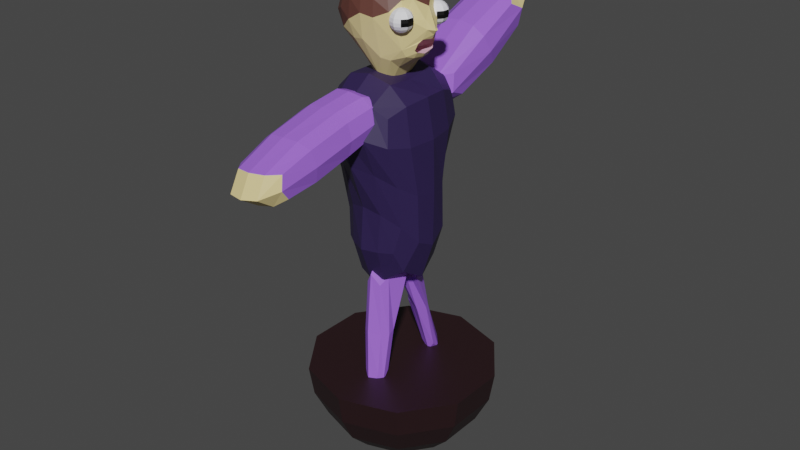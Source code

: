 # Source: Dummydummy.blend  (saved by Blender 3.2.14; exported with 4.5.12 LTS)
import bpy
from mathutils import Matrix  # noqa: F401  (used for matrix-valued properties, if any)

bpy.ops.wm.read_factory_settings(use_empty=True)
scene = bpy.context.scene
scene.name = 'Scene'

# ---- collections
col_collection = bpy.data.collections.new('Collection'); scene.collection.children.link(col_collection)

# ---- materials (node trees are filled in below, after node groups)
mat_material_006 = bpy.data.materials.new('Material.006')
mat_material_006.use_transparent_shadow = False
mat_material = bpy.data.materials.new('Material')
mat_material.alpha_threshold = 0.0
mat_material.use_transparent_shadow = False
mat_material.line_color = (0.0, 0.0, 0.0, 1.0)
mat_material_004 = bpy.data.materials.new('Material.004')
mat_material_004.use_transparent_shadow = False
mat_material_005 = bpy.data.materials.new('Material.005')
mat_material_005.use_transparent_shadow = False
mat_material_001 = bpy.data.materials.new('Material.001')
mat_material_001.use_transparent_shadow = False
mat_material_002 = bpy.data.materials.new('Material.002')
mat_material_002.use_transparent_shadow = False
mat_material_007 = bpy.data.materials.new('Material.007')
mat_material_007.use_transparent_shadow = False
mat_material_008 = bpy.data.materials.new('Material.008')
mat_material_008.use_transparent_shadow = False

# ---- material node trees
mat_material_006.use_nodes = True; mat_material_006.node_tree.nodes.clear()
_N = mat_material_006.node_tree.nodes; _L = mat_material_006.node_tree.links
n0 = _N.new('ShaderNodeBsdfPrincipled'); n0.name = 'Principled BSDF'; n0.location = (10, 300)
n0.distribution = 'GGX'
n0.subsurface_method = 'RANDOM_WALK_SKIN'
n0.inputs[0].default_value = (0.02751, 0.01563, 0.074, 1.0)
n0.inputs[3].default_value = 1.45
n0.inputs[27].default_value = (0.0, 0.0, 0.0, 1.0)
n0.inputs[28].default_value = 1.0
n1 = _N.new('ShaderNodeOutputMaterial'); n1.name = 'Material Output'; n1.location = (300, 300)
_L.new(n0.outputs[0], n1.inputs[0])
n1.is_active_output = True
mat_material.use_nodes = True; mat_material.node_tree.nodes.clear()
_N = mat_material.node_tree.nodes; _L = mat_material.node_tree.links
n0 = _N.new('ShaderNodeOutputMaterial'); n0.name = 'Material Output'; n0.location = (300, 300)
n1 = _N.new('ShaderNodeBsdfPrincipled'); n1.name = 'Principled BSDF'; n1.location = (10, 300)
n1.distribution = 'GGX'
n1.subsurface_method = 'RANDOM_WALK_SKIN'
n1.inputs[0].default_value = (0.3468, 0.1378, 0.8, 1.0)
n1.inputs[2].default_value = 0.4
n1.inputs[3].default_value = 1.45
n1.inputs[27].default_value = (0.0, 0.0, 0.0, 1.0)
n1.inputs[28].default_value = 1.0
_L.new(n1.outputs[0], n0.inputs[0])
n0.is_active_output = True
mat_material_004.use_nodes = True; mat_material_004.node_tree.nodes.clear()
_N = mat_material_004.node_tree.nodes; _L = mat_material_004.node_tree.links
n0 = _N.new('ShaderNodeBsdfPrincipled'); n0.name = 'Principled BSDF'; n0.location = (10, 300)
n0.distribution = 'GGX'
n0.subsurface_method = 'RANDOM_WALK_SKIN'
n0.inputs[0].default_value = (0.8, 0.6438, 0.2887, 1.0)
n0.inputs[3].default_value = 1.45
n0.inputs[27].default_value = (0.0, 0.0, 0.0, 1.0)
n0.inputs[28].default_value = 1.0
n1 = _N.new('ShaderNodeOutputMaterial'); n1.name = 'Material Output'; n1.location = (300, 300)
_L.new(n0.outputs[0], n1.inputs[0])
n1.is_active_output = True
mat_material_005.use_nodes = True; mat_material_005.node_tree.nodes.clear()
_N = mat_material_005.node_tree.nodes; _L = mat_material_005.node_tree.links
n0 = _N.new('ShaderNodeBsdfPrincipled'); n0.name = 'Principled BSDF'; n0.location = (10, 300)
n0.distribution = 'GGX'
n0.subsurface_method = 'RANDOM_WALK_SKIN'
n0.inputs[0].default_value = (0.02014, 0.006817, 0.008281, 1.0)
n0.inputs[3].default_value = 1.45
n0.inputs[27].default_value = (0.0, 0.0, 0.0, 1.0)
n0.inputs[28].default_value = 1.0
n1 = _N.new('ShaderNodeOutputMaterial'); n1.name = 'Material Output'; n1.location = (300, 300)
_L.new(n0.outputs[0], n1.inputs[0])
n1.is_active_output = True
mat_material_001.use_nodes = True; mat_material_001.node_tree.nodes.clear()
_N = mat_material_001.node_tree.nodes; _L = mat_material_001.node_tree.links
n0 = _N.new('ShaderNodeBsdfPrincipled'); n0.name = 'Principled BSDF'; n0.location = (10, 300)
n0.distribution = 'GGX'
n0.subsurface_method = 'RANDOM_WALK_SKIN'
n0.inputs[0].default_value = (0.9638, 0.9616, 1.0, 1.0)
n0.inputs[3].default_value = 1.45
n0.inputs[27].default_value = (0.0, 0.0, 0.0, 1.0)
n0.inputs[28].default_value = 1.0
n1 = _N.new('ShaderNodeOutputMaterial'); n1.name = 'Material Output'; n1.location = (300, 300)
_L.new(n0.outputs[0], n1.inputs[0])
n1.is_active_output = True
mat_material_002.use_nodes = True; mat_material_002.node_tree.nodes.clear()
_N = mat_material_002.node_tree.nodes; _L = mat_material_002.node_tree.links
n0 = _N.new('ShaderNodeBsdfPrincipled'); n0.name = 'Principled BSDF'; n0.location = (10, 300)
n0.distribution = 'GGX'
n0.subsurface_method = 'RANDOM_WALK_SKIN'
n0.inputs[0].default_value = (0.0, 0.0, 0.0, 1.0)
n0.inputs[3].default_value = 1.45
n0.inputs[27].default_value = (0.0, 0.0, 0.0, 1.0)
n0.inputs[28].default_value = 1.0
n1 = _N.new('ShaderNodeOutputMaterial'); n1.name = 'Material Output'; n1.location = (300, 300)
_L.new(n0.outputs[0], n1.inputs[0])
n1.is_active_output = True
mat_material_007.use_nodes = True; mat_material_007.node_tree.nodes.clear()
_N = mat_material_007.node_tree.nodes; _L = mat_material_007.node_tree.links
n0 = _N.new('ShaderNodeBsdfPrincipled'); n0.name = 'Principled BSDF'; n0.location = (10, 300)
n0.distribution = 'GGX'
n0.subsurface_method = 'RANDOM_WALK_SKIN'
n0.inputs[0].default_value = (0.8273, 0.489, 0.6106, 1.0)
n0.inputs[3].default_value = 1.45
n0.inputs[27].default_value = (0.0, 0.0, 0.0, 1.0)
n0.inputs[28].default_value = 1.0
n1 = _N.new('ShaderNodeOutputMaterial'); n1.name = 'Material Output'; n1.location = (300, 300)
_L.new(n0.outputs[0], n1.inputs[0])
n1.is_active_output = True
mat_material_008.use_nodes = True; mat_material_008.node_tree.nodes.clear()
_N = mat_material_008.node_tree.nodes; _L = mat_material_008.node_tree.links
n0 = _N.new('ShaderNodeBsdfPrincipled'); n0.name = 'Principled BSDF'; n0.location = (10, 300)
n0.distribution = 'GGX'
n0.subsurface_method = 'RANDOM_WALK_SKIN'
n0.inputs[0].default_value = (0.1255, 0.04651, 0.03453, 1.0)
n0.inputs[3].default_value = 1.45
n0.inputs[27].default_value = (0.0, 0.0, 0.0, 1.0)
n0.inputs[28].default_value = 1.0
n1 = _N.new('ShaderNodeOutputMaterial'); n1.name = 'Material Output'; n1.location = (300, 300)
_L.new(n0.outputs[0], n1.inputs[0])
n1.is_active_output = True

# ---- world
world_world = bpy.data.worlds.new('World'); scene.world = world_world
world_world.use_nodes = True; world_world.node_tree.nodes.clear()
_N = world_world.node_tree.nodes; _L = world_world.node_tree.links
n0 = _N.new('ShaderNodeOutputWorld'); n0.name = 'World Output'; n0.location = (300, 300)
n1 = _N.new('ShaderNodeBackground'); n1.name = 'Background'; n1.location = (10, 300)
n1.inputs[0].default_value = (0.05088, 0.05088, 0.05088, 1.0)
_L.new(n1.outputs[0], n0.inputs[0])
n0.is_active_output = True
world_world.color = (0.05088, 0.05088, 0.05088)
world_world.use_sun_shadow = False
world_world.sun_shadow_jitter_overblur = 0.0

# ---- meshes
me_cube = bpy.data.meshes.new('Cube')
me_cube.from_pydata([(-0.7688, 0.7382, 0.2941), (-0.917, 1.04, 3.093), (-0.7227, -0.6204, 0.2373), (-0.8783, -0.8916, 3.096), (0.3645, 0.6687, 0.2913), (0.4482, 0.9822, 3.077), (0.4336, -0.6987, 0.2346), (0.5312, -0.9462, 3.082), (0.5797, 0.5864, 3.219), (0.6732, 0.003914, 3.265), (0.6315, -0.5576, 3.222), (-0.8657, 0.7662, 0.8683), (-0.9159, 0.8577, 1.754), (-0.9447, 1.156, 2.564), (0.6035, -1.041, 2.56), (0.627, -0.8033, 1.714), (0.6034, -0.6589, 0.8215), (-0.7804, -0.5728, 0.8138), (-0.8344, -0.721, 1.702), (-0.8913, -0.9819, 2.562), (0.4772, 0.6932, 0.8736), (0.4869, 0.7911, 1.765), (0.4971, 1.078, 2.558), (-0.5107, -0.7723, 0.2301), (-0.1826, -0.9231, 0.2211), (0.1625, -0.8429, 0.23), (-0.7621, 0.5137, -0.1599), (-0.6903, 0.06391, -0.4472), (-0.7501, -0.4098, -0.1901), (0.5227, -0.4999, -0.2098), (0.6034, -0.02762, -0.4753), (0.5207, 0.4429, -0.1833), (0.08853, 0.803, 0.2899), (-0.2428, 0.9105, 0.2843), (-0.5622, 0.8479, 0.2889), (-1.03, -0.5006, 3.245), (-1.153, 0.05662, 3.296), (-1.051, 0.6457, 3.244), (-0.5307, 0.5974, -0.456), (-0.2193, 0.6286, -0.5469), (0.1202, 0.5502, -0.4667), (-0.3798, 0.02908, -0.7712), (0.2182, -0.009466, -0.652), (-0.5179, -0.5315, -0.4655), (-0.2134, -0.6159, -0.5509), (0.1229, -0.5969, -0.478), (-0.5167, -0.9968, 1.937), (-0.4637, -0.8232, 1.062), (-0.1217, -1.25, 2.087), (-0.09897, -0.9413, 1.168), (0.2918, -1.051, 1.945), (0.278, -0.8741, 1.071), (0.7831, -0.609, 2.486), (0.8146, -0.4363, 1.477), (0.7948, -0.3692, 0.4657), (0.8343, -0.009364, 2.481), (0.8648, -0.009658, 1.398), (0.8418, -0.000835, 0.2924), (0.7229, 0.5916, 2.486), (0.7543, 0.3782, 1.54), (0.7733, 0.3911, 0.5259), (0.233, 0.6332, 3.56), (-0.2327, 0.6816, 3.68), (-0.7033, 0.6626, 3.577), (0.2808, -0.02796, 3.519), (-0.2373, -0.01635, 3.646), (-0.7598, -0.002785, 3.54), (0.278, -0.5871, 3.561), (-0.1982, -0.6052, 3.681), (-0.6802, -0.5594, 3.577), (-1.144, 0.6903, 2.5), (-1.099, 0.4722, 1.536), (-1.007, 0.4685, 0.5349), (-1.237, 0.08731, 2.503), (-1.15, 0.08997, 1.403), (-0.9499, 0.106, 0.3137), (-1.111, -0.519, 2.498), (-1.055, -0.3373, 1.473), (-0.9712, -0.2664, 0.4751), (0.1551, 1.025, 1.918), (0.1116, 0.9332, 1.126), (-0.2355, 1.307, 2.034), (-0.2496, 1.111, 1.224), (-0.6102, 1.067, 1.919), (-0.5942, 0.9869, 1.119), (0.2564, -1.076, 3.266), (-0.1672, -1.132, 3.344), (-0.5986, -1.045, 3.274), (-0.5625, -1.311, 2.721), (-0.1405, -1.454, 2.793), (0.2795, -1.347, 2.72), (-0.6464, 1.168, 3.271), (-0.2318, 1.222, 3.34), (0.1773, 1.135, 3.261), (0.1672, 1.43, 2.711), (-0.2356, 1.545, 2.785), (-0.6358, 1.474, 2.716), (-0.07431, -0.3268, -0.6211)], [], [(0, 34, 38, 26), (34, 33, 39, 38), (33, 32, 40, 39), (32, 4, 31, 40), (40, 31, 30, 42), (42, 30, 29, 45), (45, 29, 6, 25), (44, 45, 25, 24), (43, 44, 24, 23), (28, 43, 23, 2), (27, 41, 43, 28), (26, 38, 41, 27), (88, 46, 48, 89), (46, 47, 49, 48), (89, 48, 50, 90), (48, 49, 51, 50), (3, 19, 88, 87), (19, 18, 46, 88), (18, 17, 47, 46), (17, 2, 23, 47), (47, 23, 24, 49), (49, 24, 25, 51), (51, 25, 6, 16), (50, 51, 16, 15), (90, 50, 15, 14), (85, 90, 14, 7), (52, 53, 56, 55), (53, 54, 57, 56), (55, 56, 59, 58), (56, 57, 60, 59), (7, 14, 52, 10), (14, 15, 53, 52), (15, 16, 54, 53), (16, 6, 29, 54), (54, 29, 30, 57), (57, 30, 31, 60), (60, 31, 4, 20), (59, 60, 20, 21), (58, 59, 21, 22), (8, 58, 22, 5), (9, 55, 58, 8), (10, 52, 55, 9), (61, 62, 65, 64), (62, 63, 66, 65), (64, 65, 68, 67), (65, 66, 69, 68), (5, 93, 61, 8), (93, 92, 62, 61), (92, 91, 63, 62), (91, 1, 37, 63), (63, 37, 36, 66), (66, 36, 35, 69), (69, 35, 3, 87), (68, 69, 87, 86), (67, 68, 86, 85), (10, 67, 85, 7), (9, 64, 67, 10), (8, 61, 64, 9), (70, 71, 74, 73), (71, 72, 75, 74), (73, 74, 77, 76), (74, 75, 78, 77), (1, 13, 70, 37), (13, 12, 71, 70), (12, 11, 72, 71), (11, 0, 26, 72), (72, 26, 27, 75), (75, 27, 28, 78), (78, 28, 2, 17), (77, 78, 17, 18), (76, 77, 18, 19), (35, 76, 19, 3), (36, 73, 76, 35), (37, 70, 73, 36), (94, 79, 81, 95), (79, 80, 82, 81), (95, 81, 83, 96), (81, 82, 84, 83), (5, 22, 94, 93), (22, 21, 79, 94), (21, 20, 80, 79), (20, 4, 32, 80), (80, 32, 33, 82), (82, 33, 34, 84), (84, 34, 0, 11), (83, 84, 11, 12), (96, 83, 12, 13), (91, 96, 13, 1), (39, 41, 38), (39, 42, 41), (40, 42, 39), (45, 97, 41, 42), (45, 44, 41, 97), (41, 44, 43)])
_uv = me_cube.uv_layers.new(name='UVMap')
_uv.uv.foreach_set('vector', [0.625, 0.5, 0.6875, 0.5, 0.6875, 0.5625, 0.625, 0.5625, 0.6875, 0.5, 0.75, 0.5, 0.75, 0.5625, 0.6875, 0.5625, 0.75, 0.5, 0.8125, 0.5, 0.8125, 0.5625, 0.75, 0.5625, 0.8125, 0.5, 0.875, 0.5, 0.875, 0.5625, 0.8125, 0.5625, 0.8125, 0.5625, 0.875, 0.5625, 0.875, 0.625, 0.8125, 0.625, 0.8125, 0.625, 0.875, 0.625, 0.875, 0.6875, 0.8125, 0.6875, 0.8125, 0.6875, 0.875, 0.6875, 0.875, 0.75, 0.8125, 0.75, 0.75, 0.6875, 0.8125, 0.6875, 0.8125, 0.75, 0.75, 0.75, 0.6875, 0.6875, 0.75, 0.6875, 0.75, 0.75, 0.6875, 0.75, 0.625, 0.6875, 0.6875, 0.6875, 0.6875, 0.75, 0.625, 0.75, 0.625, 0.625, 0.6875, 0.625, 0.6875, 0.6875, 0.625, 0.6875, 0.625, 0.5625, 0.6875, 0.5625, 0.6875, 0.625, 0.625, 0.625, 0.4375, 0.8125, 0.5, 0.8125, 0.5, 0.875, 0.4375, 0.875, 0.5, 0.8125, 0.5625, 0.8125, 0.5625, 0.875, 0.5, 0.875, 0.4375, 0.875, 0.5, 0.875, 0.5, 0.9375, 0.4375, 0.9375, 0.5, 0.875, 0.5625, 0.875, 0.5625, 0.9375, 0.5, 0.9375, 0.375, 0.75, 0.4375, 0.75, 0.4375, 0.8125, 0.375, 0.8125, 0.4375, 0.75, 0.5, 0.75, 0.5, 0.8125, 0.4375, 0.8125, 0.5, 0.75, 0.5625, 0.75, 0.5625, 0.8125, 0.5, 0.8125, 0.5625, 0.75, 0.625, 0.75, 0.625, 0.8125, 0.5625, 0.8125, 0.5625, 0.8125, 0.625, 0.8125, 0.625, 0.875, 0.5625, 0.875, 0.5625, 0.875, 0.625, 0.875, 0.625, 0.9375, 0.5625, 0.9375, 0.5625, 0.9375, 0.625, 0.9375, 0.625, 1.0, 0.5625, 1.0, 0.5, 0.9375, 0.5625, 0.9375, 0.5625, 1.0, 0.5, 1.0, 0.4375, 0.9375, 0.5, 0.9375, 0.5, 1.0, 0.4375, 1.0, 0.375, 0.9375, 0.4375, 0.9375, 0.4375, 1.0, 0.375, 1.0, 0.4375, 0.0625, 0.5, 0.0625, 0.5, 0.125, 0.4375, 0.125, 0.5, 0.0625, 0.5625, 0.0625, 0.5625, 0.125, 0.5, 0.125, 0.4375, 0.125, 0.5, 0.125, 0.5, 0.1875, 0.4375, 0.1875, 0.5, 0.125, 0.5625, 0.125, 0.5625, 0.1875, 0.5, 0.1875, 0.375, 0.0, 0.4375, 0.0, 0.4375, 0.0625, 0.375, 0.0625, 0.4375, 0.0, 0.5, 0.0, 0.5, 0.0625, 0.4375, 0.0625, 0.5, 0.0, 0.5625, 0.0, 0.5625, 0.0625, 0.5, 0.0625, 0.5625, 0.0, 0.625, 0.0, 0.625, 0.0625, 0.5625, 0.0625, 0.5625, 0.0625, 0.625, 0.0625, 0.625, 0.125, 0.5625, 0.125, 0.5625, 0.125, 0.625, 0.125, 0.625, 0.1875, 0.5625, 0.1875, 0.5625, 0.1875, 0.625, 0.1875, 0.625, 0.25, 0.5625, 0.25, 0.5, 0.1875, 0.5625, 0.1875, 0.5625, 0.25, 0.5, 0.25, 0.4375, 0.1875, 0.5, 0.1875, 0.5, 0.25, 0.4375, 0.25, 0.375, 0.1875, 0.4375, 0.1875, 0.4375, 0.25, 0.375, 0.25, 0.375, 0.125, 0.4375, 0.125, 0.4375, 0.1875, 0.375, 0.1875, 0.375, 0.0625, 0.4375, 0.0625, 0.4375, 0.125, 0.375, 0.125, 0.1875, 0.5625, 0.25, 0.5625, 0.25, 0.625, 0.1875, 0.625, 0.25, 0.5625, 0.3125, 0.5625, 0.3125, 0.625, 0.25, 0.625, 0.1875, 0.625, 0.25, 0.625, 0.25, 0.6875, 0.1875, 0.6875, 0.25, 0.625, 0.3125, 0.625, 0.3125, 0.6875, 0.25, 0.6875, 0.125, 0.5, 0.1875, 0.5, 0.1875, 0.5625, 0.125, 0.5625, 0.1875, 0.5, 0.25, 0.5, 0.25, 0.5625, 0.1875, 0.5625, 0.25, 0.5, 0.3125, 0.5, 0.3125, 0.5625, 0.25, 0.5625, 0.3125, 0.5, 0.375, 0.5, 0.375, 0.5625, 0.3125, 0.5625, 0.3125, 0.5625, 0.375, 0.5625, 0.375, 0.625, 0.3125, 0.625, 0.3125, 0.625, 0.375, 0.625, 0.375, 0.6875, 0.3125, 0.6875, 0.3125, 0.6875, 0.375, 0.6875, 0.375, 0.75, 0.3125, 0.75, 0.25, 0.6875, 0.3125, 0.6875, 0.3125, 0.75, 0.25, 0.75, 0.1875, 0.6875, 0.25, 0.6875, 0.25, 0.75, 0.1875, 0.75, 0.125, 0.6875, 0.1875, 0.6875, 0.1875, 0.75, 0.125, 0.75, 0.125, 0.625, 0.1875, 0.625, 0.1875, 0.6875, 0.125, 0.6875, 0.125, 0.5625, 0.1875, 0.5625, 0.1875, 0.625, 0.125, 0.625, 0.4375, 0.5625, 0.5, 0.5625, 0.5, 0.625, 0.4375, 0.625, 0.5, 0.5625, 0.5625, 0.5625, 0.5625, 0.625, 0.5, 0.625, 0.4375, 0.625, 0.5, 0.625, 0.5, 0.6875, 0.4375, 0.6875, 0.5, 0.625, 0.5625, 0.625, 0.5625, 0.6875, 0.5, 0.6875, 0.375, 0.5, 0.4375, 0.5, 0.4375, 0.5625, 0.375, 0.5625, 0.4375, 0.5, 0.5, 0.5, 0.5, 0.5625, 0.4375, 0.5625, 0.5, 0.5, 0.5625, 0.5, 0.5625, 0.5625, 0.5, 0.5625, 0.5625, 0.5, 0.625, 0.5, 0.625, 0.5625, 0.5625, 0.5625, 0.5625, 0.5625, 0.625, 0.5625, 0.625, 0.625, 0.5625, 0.625, 0.5625, 0.625, 0.625, 0.625, 0.625, 0.6875, 0.5625, 0.6875, 0.5625, 0.6875, 0.625, 0.6875, 0.625, 0.75, 0.5625, 0.75, 0.5, 0.6875, 0.5625, 0.6875, 0.5625, 0.75, 0.5, 0.75, 0.4375, 0.6875, 0.5, 0.6875, 0.5, 0.75, 0.4375, 0.75, 0.375, 0.6875, 0.4375, 0.6875, 0.4375, 0.75, 0.375, 0.75, 0.375, 0.625, 0.4375, 0.625, 0.4375, 0.6875, 0.375, 0.6875, 0.375, 0.5625, 0.4375, 0.5625, 0.4375, 0.625, 0.375, 0.625, 0.4375, 0.3125, 0.5, 0.3125, 0.5, 0.375, 0.4375, 0.375, 0.5, 0.3125, 0.5625, 0.3125, 0.5625, 0.375, 0.5, 0.375, 0.4375, 0.375, 0.5, 0.375, 0.5, 0.4375, 0.4375, 0.4375, 0.5, 0.375, 0.5625, 0.375, 0.5625, 0.4375, 0.5, 0.4375, 0.375, 0.25, 0.4375, 0.25, 0.4375, 0.3125, 0.375, 0.3125, 0.4375, 0.25, 0.5, 0.25, 0.5, 0.3125, 0.4375, 0.3125, 0.5, 0.25, 0.5625, 0.25, 0.5625, 0.3125, 0.5, 0.3125, 0.5625, 0.25, 0.625, 0.25, 0.625, 0.3125, 0.5625, 0.3125, 0.5625, 0.3125, 0.625, 0.3125, 0.625, 0.375, 0.5625, 0.375, 0.5625, 0.375, 0.625, 0.375, 0.625, 0.4375, 0.5625, 0.4375, 0.5625, 0.4375, 0.625, 0.4375, 0.625, 0.5, 0.5625, 0.5, 0.5, 0.4375, 0.5625, 0.4375, 0.5625, 0.5, 0.5, 0.5, 0.4375, 0.4375, 0.5, 0.4375, 0.5, 0.5, 0.4375, 0.5, 0.375, 0.4375, 0.4375, 0.4375, 0.4375, 0.5, 0.375, 0.5, 0.75, 0.5625, 0.6875, 0.625, 0.6875, 0.5625, 0.75, 0.5625, 0.0, 0.0, 0.6875, 0.625, 0.8125, 0.5625, 0.8125, 0.625, 0.75, 0.5625, 0.8125, 0.6875, 0.75, 0.6562, 0.6875, 0.625, 0.0, 0.0, 0.8125, 0.6875, 0.75, 0.6875, 0.6875, 0.625, 0.75, 0.6562, 0.6875, 0.625, 0.75, 0.6875, 0.6875, 0.6875])
me_cube.materials.append(mat_material_006)
me_cube.use_mirror_vertex_groups = False
me_cube.update()
me_cube_003 = bpy.data.meshes.new('Cube.003')
me_cube_003.from_pydata([(-0.7815, 1.297, 3.313), (-0.2415, 0.9989, 3.281), (0.3231, 1.248, 3.301), (0.3157, 1.53, 2.806), (-0.2448, 1.391, 2.617), (-0.7765, 1.584, 2.814), (-0.6987, 3.004, 4.301), (-0.131, 3.275, 4.599), (0.406, 2.956, 4.289), (0.3986, 3.237, 3.794), (-0.1344, 3.668, 3.935), (-0.6937, 3.292, 3.802), (-0.5854, 1.046, 3.275), (0.1059, 1.017, 3.267), (0.09815, 1.384, 2.634), (-0.5826, 1.419, 2.639), (-0.8283, 1.247, 2.948), (0.3504, 1.192, 2.938), (-0.2639, 0.7683, 2.702), (-0.4797, 3.225, 4.536), (0.2116, 3.196, 4.529), (0.2039, 3.563, 3.895), (-0.4768, 3.598, 3.9), (-0.7273, 3.328, 4.153), (0.4514, 3.273, 4.142), (-0.112, 3.898, 4.514), (-0.7813, 2.113, 3.855), (-0.7743, 2.462, 3.246), (-0.1902, 2.603, 3.152), (0.3962, 2.403, 3.238), (-0.1856, 2.063, 4.064), (0.4056, 2.062, 3.842), (0.08607, 0.7896, 2.713), (-0.6078, 0.822, 2.719), (0.2316, 3.788, 4.448), (-0.4623, 3.82, 4.455), (-0.8621, 2.273, 3.536), (0.1535, 2.541, 3.145), (-0.5371, 2.065, 4.025), (0.485, 2.211, 3.524), (-0.533, 2.577, 3.149), (0.1642, 2.036, 4.016)], [], [(1, 18, 32, 13), (18, 4, 14, 32), (32, 14, 3, 17), (13, 32, 17, 2), (0, 16, 33, 12), (16, 5, 15, 33), (33, 15, 4, 18), (12, 33, 18, 1), (7, 20, 34, 25), (20, 8, 24, 34), (34, 24, 9, 21), (25, 34, 21, 10), (6, 19, 35, 23), (19, 7, 25, 35), (35, 25, 10, 22), (23, 35, 22, 11), (5, 16, 36, 27), (16, 0, 26, 36), (36, 26, 6, 23), (27, 36, 23, 11), (3, 14, 37, 29), (14, 4, 28, 37), (37, 28, 10, 21), (29, 37, 21, 9), (0, 12, 38, 26), (12, 1, 30, 38), (38, 30, 7, 19), (26, 38, 19, 6), (2, 17, 39, 31), (17, 3, 29, 39), (39, 29, 9, 24), (31, 39, 24, 8), (4, 15, 40, 28), (15, 5, 27, 40), (40, 27, 11, 22), (28, 40, 22, 10), (1, 13, 41, 30), (13, 2, 31, 41), (41, 31, 8, 20), (30, 41, 20, 7)])
me_cube_003.polygons.foreach_set('material_index', [0, 0, 0, 0, 0, 0, 0, 0, 1, 1, 1, 1, 1, 1, 1, 1, 0, 0, 0, 0, 0, 0, 0, 0, 0, 0, 0, 0, 0, 0, 0, 0, 0, 0, 0, 0, 0, 0, 0, 0])
_uv = me_cube_003.uv_layers.new(name='UVMap')
_uv.uv.foreach_set('vector', [0.25, 0.5, 0.3611, 0.4201, 0.3767, 0.3733, 0.3125, 0.4063, 0.3611, 0.4201, 0.4375, 0.375, 0.4375, 0.3438, 0.3767, 0.3733, 0.3767, 0.3733, 0.4375, 0.3438, 0.4375, 0.3125, 0.4063, 0.3125, 0.3125, 0.4063, 0.3767, 0.3733, 0.4063, 0.3125, 0.375, 0.3125, 0.375, 0.4375, 0.4063, 0.4375, 0.3767, 0.4358, 0.3125, 0.4688, 0.4063, 0.4375, 0.4375, 0.4375, 0.4375, 0.4063, 0.3767, 0.4358, 0.3767, 0.4358, 0.4375, 0.4063, 0.4375, 0.375, 0.3611, 0.4201, 0.3125, 0.4688, 0.3767, 0.4358, 0.3611, 0.4201, 0.25, 0.5, 0.316, 0.4444, 0.3352, 0.3968, 0.376, 0.3757, 0.3646, 0.4167, 0.3352, 0.3968, 0.3646, 0.3542, 0.394, 0.3369, 0.376, 0.3757, 0.376, 0.3757, 0.394, 0.3369, 0.4167, 0.3333, 0.416, 0.3559, 0.3646, 0.4167, 0.376, 0.3757, 0.416, 0.3559, 0.4132, 0.3889, 0.3646, 0.4479, 0.3352, 0.4554, 0.376, 0.4349, 0.394, 0.4375, 0.3352, 0.4554, 0.316, 0.4444, 0.3646, 0.4167, 0.376, 0.4349, 0.376, 0.4349, 0.3646, 0.4167, 0.4132, 0.3889, 0.416, 0.4144, 0.394, 0.4375, 0.376, 0.4349, 0.416, 0.4144, 0.4167, 0.4271, 0.4375, 0.4375, 0.4063, 0.4375, 0.4029, 0.4375, 0.4262, 0.4279, 0.4063, 0.4375, 0.375, 0.4375, 0.3654, 0.4471, 0.4029, 0.4375, 0.4029, 0.4375, 0.3654, 0.4471, 0.3646, 0.4479, 0.394, 0.4375, 0.4262, 0.4279, 0.4029, 0.4375, 0.394, 0.4375, 0.4167, 0.4271, 0.4375, 0.3125, 0.4375, 0.3438, 0.4339, 0.3463, 0.4262, 0.3238, 0.4375, 0.3438, 0.4375, 0.375, 0.4345, 0.3767, 0.4339, 0.3463, 0.4339, 0.3463, 0.4345, 0.3767, 0.4132, 0.3889, 0.416, 0.3559, 0.4262, 0.3238, 0.4339, 0.3463, 0.416, 0.3559, 0.4167, 0.3333, 0.375, 0.4375, 0.3125, 0.4688, 0.318, 0.4644, 0.3654, 0.4471, 0.3125, 0.4688, 0.25, 0.5, 0.2912, 0.4601, 0.318, 0.4644, 0.318, 0.4644, 0.2912, 0.4601, 0.316, 0.4444, 0.3352, 0.4554, 0.3654, 0.4471, 0.318, 0.4644, 0.3352, 0.4554, 0.3646, 0.4479, 0.375, 0.3125, 0.4063, 0.3125, 0.4029, 0.3193, 0.3654, 0.343, 0.4063, 0.3125, 0.4375, 0.3125, 0.4262, 0.3238, 0.4029, 0.3193, 0.4029, 0.3193, 0.4262, 0.3238, 0.4167, 0.3333, 0.394, 0.3369, 0.3654, 0.343, 0.4029, 0.3193, 0.394, 0.3369, 0.3646, 0.3542, 0.4375, 0.375, 0.4375, 0.4063, 0.4339, 0.4063, 0.4345, 0.3767, 0.4375, 0.4063, 0.4375, 0.4375, 0.4262, 0.4279, 0.4339, 0.4063, 0.4339, 0.4063, 0.4262, 0.4279, 0.4167, 0.4271, 0.416, 0.4144, 0.4345, 0.3767, 0.4339, 0.4063, 0.416, 0.4144, 0.4132, 0.3889, 0.25, 0.5, 0.3125, 0.4063, 0.318, 0.4044, 0.2912, 0.4601, 0.3125, 0.4063, 0.375, 0.3125, 0.3654, 0.343, 0.318, 0.4044, 0.318, 0.4044, 0.3654, 0.343, 0.3646, 0.3542, 0.3352, 0.3968, 0.2912, 0.4601, 0.318, 0.4044, 0.3352, 0.3968, 0.316, 0.4444])
me_cube_003.materials.append(mat_material)
me_cube_003.materials.append(mat_material_004)
me_cube_003.use_mirror_vertex_groups = False
me_cube_003.update()
me_cube_004 = bpy.data.meshes.new('Cube.004')
me_cube_004.from_pydata([(0.2833, -0.8908, 3.28), (-0.1785, -0.8448, 3.412), (-0.676, -0.8556, 3.291), (-0.6509, -1.004, 2.857), (-0.1505, -1.082, 2.838), (0.3019, -1.045, 2.848), (0.2263, -1.668, 3.154), (-0.3125, -1.728, 3.335), (-0.84, -1.653, 3.161), (-0.7975, -1.666, 2.548), (-0.2575, -1.771, 2.406), (0.2593, -1.69, 2.542), (0.2508, -3.304, 2.753), (-0.2129, -3.626, 2.767), (-0.7055, -3.344, 2.71), (-0.6555, -3.264, 2.248), (-0.1463, -3.519, 2.146), (0.2948, -3.23, 2.291), (0.1178, -0.848, 3.376), (-0.482, -0.8262, 3.383), (-0.4519, -1.043, 2.833), (0.1424, -1.069, 2.829), (0.3402, -0.9335, 3.07), (-0.6857, -0.8925, 3.08), (-0.1351, -0.8974, 3.155), (-0.005494, -1.706, 3.304), (-0.6201, -1.698, 3.308), (-0.5626, -1.73, 2.422), (0.04365, -1.745, 2.419), (0.3217, -1.66, 2.843), (-0.8991, -1.638, 2.85), (0.2433, -2.608, 2.954), (-0.2173, -1.301, 2.605), (-0.7477, -1.17, 2.72), (-0.2593, -1.088, 3.461), (0.2671, -1.08, 3.273), (-0.7815, -1.047, 3.289), (0.2918, -1.211, 2.707), (0.08172, -3.542, 2.775), (-0.5159, -3.573, 2.743), (-0.4502, -3.466, 2.152), (0.1424, -3.441, 2.183), (0.3182, -3.396, 2.496), (-0.7045, -3.441, 2.444), (-0.1525, -3.898, 2.386), (0.2893, -2.546, 2.362), (-0.2091, -2.65, 2.199), (-0.7484, -2.557, 2.34), (-0.2848, -2.739, 3.097), (-0.8031, -2.628, 2.931), (-0.4422, -0.8708, 3.134), (0.1617, -0.8956, 3.13), (-0.5145, -2.614, 2.212), (0.3424, -2.57, 2.655), (-0.5208, -1.254, 2.614), (0.0456, -1.079, 3.424), (-0.8402, -1.085, 2.998), (0.08252, -1.279, 2.607), (-0.5657, -1.06, 3.433), (0.3567, -1.128, 2.982), (-0.4608, -3.835, 2.377), (0.1409, -3.799, 2.416), (0.01903, -2.695, 3.082), (-0.8523, -2.588, 2.628), (0.08786, -2.608, 2.226), (-0.591, -2.708, 3.068)], [], [(1, 24, 50, 19), (24, 4, 20, 50), (50, 20, 3, 23), (19, 50, 23, 2), (0, 22, 51, 18), (22, 5, 21, 51), (51, 21, 4, 24), (18, 51, 24, 1), (9, 27, 52, 47), (27, 10, 46, 52), (52, 46, 16, 40), (47, 52, 40, 15), (11, 29, 53, 45), (29, 6, 31, 53), (53, 31, 12, 42), (45, 53, 42, 17), (3, 20, 54, 33), (20, 4, 32, 54), (54, 32, 10, 27), (33, 54, 27, 9), (0, 18, 55, 35), (18, 1, 34, 55), (55, 34, 7, 25), (35, 55, 25, 6), (2, 23, 56, 36), (23, 3, 33, 56), (56, 33, 9, 30), (36, 56, 30, 8), (4, 21, 57, 32), (21, 5, 37, 57), (57, 37, 11, 28), (32, 57, 28, 10), (1, 19, 58, 34), (19, 2, 36, 58), (58, 36, 8, 26), (34, 58, 26, 7), (5, 22, 59, 37), (22, 0, 35, 59), (59, 35, 6, 29), (37, 59, 29, 11), (13, 39, 60, 44), (39, 14, 43, 60), (60, 43, 15, 40), (44, 60, 40, 16), (12, 38, 61, 42), (38, 13, 44, 61), (61, 44, 16, 41), (42, 61, 41, 17), (6, 25, 62, 31), (25, 7, 48, 62), (62, 48, 13, 38), (31, 62, 38, 12), (8, 30, 63, 49), (30, 9, 47, 63), (63, 47, 15, 43), (49, 63, 43, 14), (10, 28, 64, 46), (28, 11, 45, 64), (64, 45, 17, 41), (46, 64, 41, 16), (7, 26, 65, 48), (26, 8, 49, 65), (65, 49, 14, 39), (48, 65, 39, 13)])
me_cube_004.polygons.foreach_set('material_index', [0, 0, 0, 0, 0, 0, 0, 0, 0, 0, 0, 0, 0, 0, 0, 0, 0, 0, 0, 0, 0, 0, 0, 0, 0, 0, 0, 0, 0, 0, 0, 0, 0, 0, 0, 0, 0, 0, 0, 0, 1, 1, 1, 1, 1, 1, 1, 1, 0, 0, 0, 0, 0, 0, 0, 0, 0, 0, 0, 0, 0, 0, 0, 0])
_uv = me_cube_004.uv_layers.new(name='UVMap')
_uv.uv.foreach_set('vector', [0.25, 0.75, 0.3611, 0.8299, 0.3767, 0.8142, 0.3125, 0.7813, 0.3611, 0.8299, 0.4375, 0.875, 0.4375, 0.8438, 0.3767, 0.8142, 0.3767, 0.8142, 0.4375, 0.8438, 0.4375, 0.8125, 0.4063, 0.8125, 0.3125, 0.7813, 0.3767, 0.8142, 0.4063, 0.8125, 0.375, 0.8125, 0.375, 0.9375, 0.4063, 0.9375, 0.3767, 0.8767, 0.3125, 0.8438, 0.4063, 0.9375, 0.4375, 0.9375, 0.4375, 0.9063, 0.3767, 0.8767, 0.3767, 0.8767, 0.4375, 0.9063, 0.4375, 0.875, 0.3611, 0.8299, 0.3125, 0.8438, 0.3767, 0.8767, 0.3611, 0.8299, 0.25, 0.75, 0.4271, 0.8229, 0.4362, 0.8451, 0.4337, 0.8439, 0.4254, 0.823, 0.4362, 0.8451, 0.4375, 0.875, 0.4345, 0.8733, 0.4337, 0.8439, 0.4337, 0.8439, 0.4345, 0.8733, 0.4132, 0.8611, 0.416, 0.8356, 0.4254, 0.823, 0.4337, 0.8439, 0.416, 0.8356, 0.4167, 0.8229, 0.4271, 0.9271, 0.4036, 0.9323, 0.4024, 0.9299, 0.4254, 0.9254, 0.4036, 0.9323, 0.3646, 0.9063, 0.3645, 0.9044, 0.4024, 0.9299, 0.4024, 0.9299, 0.3645, 0.9044, 0.3646, 0.8958, 0.394, 0.9131, 0.4254, 0.9254, 0.4024, 0.9299, 0.394, 0.9131, 0.4167, 0.9167, 0.4375, 0.8125, 0.4375, 0.8438, 0.4364, 0.8448, 0.428, 0.822, 0.4375, 0.8438, 0.4375, 0.875, 0.4375, 0.875, 0.4364, 0.8448, 0.4364, 0.8448, 0.4375, 0.875, 0.4375, 0.875, 0.4362, 0.8451, 0.428, 0.822, 0.4364, 0.8448, 0.4362, 0.8451, 0.4271, 0.8229, 0.375, 0.9375, 0.3125, 0.8438, 0.3158, 0.8448, 0.3655, 0.9089, 0.3125, 0.8438, 0.25, 0.75, 0.2882, 0.7882, 0.3158, 0.8448, 0.3158, 0.8448, 0.2882, 0.7882, 0.2917, 0.7917, 0.3164, 0.8451, 0.3655, 0.9089, 0.3158, 0.8448, 0.3164, 0.8451, 0.3646, 0.9063, 0.375, 0.8125, 0.4063, 0.8125, 0.4041, 0.8125, 0.3655, 0.803, 0.4063, 0.8125, 0.4375, 0.8125, 0.428, 0.822, 0.4041, 0.8125, 0.4041, 0.8125, 0.428, 0.822, 0.4271, 0.8229, 0.4036, 0.8125, 0.3655, 0.803, 0.4041, 0.8125, 0.4036, 0.8125, 0.3646, 0.8021, 0.4375, 0.875, 0.4375, 0.9063, 0.4364, 0.9052, 0.4375, 0.875, 0.4375, 0.9063, 0.4375, 0.9375, 0.428, 0.928, 0.4364, 0.9052, 0.4364, 0.9052, 0.428, 0.928, 0.4271, 0.9271, 0.4362, 0.9049, 0.4375, 0.875, 0.4364, 0.9052, 0.4362, 0.9049, 0.4375, 0.875, 0.25, 0.75, 0.3125, 0.7813, 0.3158, 0.7845, 0.2882, 0.7882, 0.3125, 0.7813, 0.375, 0.8125, 0.3655, 0.803, 0.3158, 0.7845, 0.3158, 0.7845, 0.3655, 0.803, 0.3646, 0.8021, 0.3164, 0.7852, 0.2882, 0.7882, 0.3158, 0.7845, 0.3164, 0.7852, 0.2917, 0.7917, 0.4375, 0.9375, 0.4063, 0.9375, 0.4041, 0.9332, 0.428, 0.928, 0.4063, 0.9375, 0.375, 0.9375, 0.3655, 0.9089, 0.4041, 0.9332, 0.4041, 0.9332, 0.3655, 0.9089, 0.3646, 0.9063, 0.4036, 0.9323, 0.428, 0.928, 0.4041, 0.9332, 0.4036, 0.9323, 0.4271, 0.9271, 0.316, 0.8056, 0.3352, 0.7946, 0.376, 0.8151, 0.3646, 0.8333, 0.3352, 0.7946, 0.3646, 0.8021, 0.394, 0.8125, 0.376, 0.8151, 0.376, 0.8151, 0.394, 0.8125, 0.4167, 0.8229, 0.416, 0.8356, 0.3646, 0.8333, 0.376, 0.8151, 0.416, 0.8356, 0.4132, 0.8611, 0.3646, 0.8958, 0.3352, 0.8532, 0.376, 0.8743, 0.394, 0.9131, 0.3352, 0.8532, 0.316, 0.8056, 0.3646, 0.8333, 0.376, 0.8743, 0.376, 0.8743, 0.3646, 0.8333, 0.4132, 0.8611, 0.416, 0.8941, 0.394, 0.9131, 0.376, 0.8743, 0.416, 0.8941, 0.4167, 0.9167, 0.3646, 0.9063, 0.3164, 0.8451, 0.3186, 0.8458, 0.3645, 0.9044, 0.3164, 0.8451, 0.2917, 0.7917, 0.2947, 0.7934, 0.3186, 0.8458, 0.3186, 0.8458, 0.2947, 0.7934, 0.316, 0.8056, 0.3352, 0.8532, 0.3645, 0.9044, 0.3186, 0.8458, 0.3352, 0.8532, 0.3646, 0.8958, 0.3646, 0.8021, 0.4036, 0.8125, 0.4024, 0.8125, 0.3645, 0.802, 0.4036, 0.8125, 0.4271, 0.8229, 0.4254, 0.823, 0.4024, 0.8125, 0.4024, 0.8125, 0.4254, 0.823, 0.4167, 0.8229, 0.394, 0.8125, 0.3645, 0.802, 0.4024, 0.8125, 0.394, 0.8125, 0.3646, 0.8021, 0.4375, 0.875, 0.4362, 0.9049, 0.4337, 0.9035, 0.4345, 0.8733, 0.4362, 0.9049, 0.4271, 0.9271, 0.4254, 0.9254, 0.4337, 0.9035, 0.4337, 0.9035, 0.4254, 0.9254, 0.4167, 0.9167, 0.416, 0.8941, 0.4345, 0.8733, 0.4337, 0.9035, 0.416, 0.8941, 0.4132, 0.8611, 0.2917, 0.7917, 0.3164, 0.7852, 0.3186, 0.7863, 0.2947, 0.7934, 0.3164, 0.7852, 0.3646, 0.8021, 0.3645, 0.802, 0.3186, 0.7863, 0.3186, 0.7863, 0.3645, 0.802, 0.3646, 0.8021, 0.3352, 0.7946, 0.2947, 0.7934, 0.3186, 0.7863, 0.3352, 0.7946, 0.316, 0.8056])
me_cube_004.materials.append(mat_material)
me_cube_004.materials.append(mat_material_004)
me_cube_004.use_mirror_vertex_groups = False
me_cube_004.update()
me_cube_005 = bpy.data.meshes.new('Cube.005')
me_cube_005.from_pydata([(-0.3102, 0.7081, -0.6471), (0.3081, -0.0163, -0.1836), (-0.2575, -0.6587, -0.6248), (0.0663, -0.6611, -0.614), (-0.3085, 0.03378, -0.2447), (0.01525, 0.6655, -0.6291), (-0.151, 1.086, -2.557), (0.1743, 1.046, -2.533), (0.3225, 0.7332, -2.546), (0.005622, 0.7602, -2.577), (-0.09714, -0.5632, -2.553), (0.2125, -0.6069, -2.545), (0.1583, -0.8574, -2.542), (-0.1656, -0.8541, -2.552), (-0.1837, -0.4247, -1.695), (0.2309, -0.4515, -1.652), (-0.1028, 0.5213, -1.603), (0.145, -0.4918, -0.456), (-0.2953, 0.7879, -1.598), (-0.1214, -0.7201, -0.3993), (-0.2967, 0.5278, -0.4845), (0.3115, 0.494, -1.561), (-0.0002113, 0.008741, -0.2141), (-0.2741, -0.4731, -0.4773), (-0.1785, 0.7146, -0.4107), (0.1266, 0.4986, -0.4582), (0.01669, 1.181, -2.739), (0.302, 0.9362, -2.725), (0.1974, 0.7363, -2.745), (-0.09017, 0.9701, -2.761), (0.1032, 0.7354, -1.574), (0.07388, -0.5566, -2.737), (0.2267, -0.7743, -2.734), (-0.008708, -0.9652, -2.748), (-0.1504, -0.704, -2.736), (0.1361, -0.7323, -1.686), (-0.2615, -0.7457, -1.694), (-0.1093, 0.5546, -0.07833), (-0.09864, -0.5574, -0.08585), (0.1566, 1.165, -3.117), (-0.1233, 0.9114, -1.55), (0.2757, 0.6106, -1.589), (0.1382, 0.406, -1.622), (-0.2747, 0.6271, -1.643), (0.02391, -0.9938, -3.132), (0.04087, -0.3558, -1.689), (0.2534, -0.6116, -1.692), (-0.08675, -0.8716, -1.661), (-0.291, -0.5947, -1.725)], [], [(0, 20, 37, 24), (20, 4, 22, 37), (37, 22, 1, 25), (24, 37, 25, 5), (4, 23, 38, 22), (23, 2, 19, 38), (38, 19, 3, 17), (22, 38, 17, 1), (6, 26, 39, 29), (26, 7, 27, 39), (39, 27, 8, 28), (29, 39, 28, 9), (5, 30, 40, 24), (30, 7, 26, 40), (40, 26, 6, 18), (24, 40, 18, 0), (1, 21, 41, 25), (21, 8, 27, 41), (41, 27, 7, 30), (25, 41, 30, 5), (4, 16, 42, 22), (16, 9, 28, 42), (42, 28, 8, 21), (22, 42, 21, 1), (0, 18, 43, 20), (18, 6, 29, 43), (43, 29, 9, 16), (20, 43, 16, 4), (10, 31, 44, 34), (31, 11, 32, 44), (44, 32, 12, 33), (34, 44, 33, 13), (1, 15, 45, 22), (15, 11, 31, 45), (45, 31, 10, 14), (22, 45, 14, 4), (3, 35, 46, 17), (35, 12, 32, 46), (46, 32, 11, 15), (17, 46, 15, 1), (2, 36, 47, 19), (36, 13, 33, 47), (47, 33, 12, 35), (19, 47, 35, 3), (4, 14, 48, 23), (14, 10, 34, 48), (48, 34, 13, 36), (23, 48, 36, 2)])
_uv = me_cube_005.uv_layers.new(name='UVMap')
_uv.uv.foreach_set('vector', [0.75, 0.5625, 0.75, 0.5938, 0.7813, 0.5938, 0.7813, 0.5625, 0.75, 0.5938, 0.75, 0.625, 0.7812, 0.625, 0.7813, 0.5938, 0.7813, 0.5938, 0.7812, 0.625, 0.8125, 0.625, 0.8125, 0.5938, 0.7813, 0.5625, 0.7813, 0.5938, 0.8125, 0.5938, 0.8125, 0.5625, 0.75, 0.625, 0.75, 0.6563, 0.7813, 0.6563, 0.7812, 0.625, 0.75, 0.6563, 0.75, 0.6875, 0.7813, 0.6875, 0.7813, 0.6563, 0.7813, 0.6563, 0.7813, 0.6875, 0.8125, 0.6875, 0.8125, 0.6563, 0.7812, 0.625, 0.7813, 0.6563, 0.8125, 0.6563, 0.8125, 0.625, 0.7656, 0.5781, 0.7813, 0.5747, 0.7813, 0.5938, 0.7622, 0.5938, 0.7813, 0.5747, 0.7969, 0.5781, 0.8003, 0.5938, 0.7813, 0.5938, 0.7813, 0.5938, 0.8003, 0.5938, 0.7969, 0.6094, 0.7813, 0.6128, 0.7622, 0.5938, 0.7813, 0.5938, 0.7813, 0.6128, 0.7656, 0.6094, 0.8125, 0.5625, 0.8021, 0.5729, 0.7813, 0.5659, 0.7813, 0.5625, 0.8021, 0.5729, 0.7969, 0.5781, 0.7813, 0.5747, 0.7813, 0.5659, 0.7813, 0.5659, 0.7813, 0.5747, 0.7656, 0.5781, 0.7604, 0.5729, 0.7813, 0.5625, 0.7813, 0.5659, 0.7604, 0.5729, 0.75, 0.5625, 0.8125, 0.625, 0.8021, 0.6146, 0.8091, 0.5938, 0.8125, 0.5938, 0.8021, 0.6146, 0.7969, 0.6094, 0.8003, 0.5938, 0.8091, 0.5938, 0.8091, 0.5938, 0.8003, 0.5938, 0.7969, 0.5781, 0.8021, 0.5729, 0.8125, 0.5938, 0.8091, 0.5938, 0.8021, 0.5729, 0.8125, 0.5625, 0.75, 0.625, 0.7604, 0.6146, 0.7812, 0.6216, 0.7812, 0.625, 0.7604, 0.6146, 0.7656, 0.6094, 0.7813, 0.6128, 0.7812, 0.6216, 0.7812, 0.6216, 0.7813, 0.6128, 0.7969, 0.6094, 0.8021, 0.6146, 0.7812, 0.625, 0.7812, 0.6216, 0.8021, 0.6146, 0.8125, 0.625, 0.75, 0.5625, 0.7604, 0.5729, 0.7534, 0.5938, 0.75, 0.5938, 0.7604, 0.5729, 0.7656, 0.5781, 0.7622, 0.5938, 0.7534, 0.5938, 0.7534, 0.5938, 0.7622, 0.5938, 0.7656, 0.6094, 0.7604, 0.6146, 0.75, 0.5938, 0.7534, 0.5938, 0.7604, 0.6146, 0.75, 0.625, 0.7656, 0.6406, 0.7813, 0.6372, 0.7813, 0.6563, 0.7622, 0.6563, 0.7813, 0.6372, 0.7969, 0.6406, 0.8003, 0.6563, 0.7813, 0.6563, 0.7813, 0.6563, 0.8003, 0.6563, 0.7969, 0.6719, 0.7813, 0.6753, 0.7622, 0.6563, 0.7813, 0.6563, 0.7813, 0.6753, 0.7656, 0.6719, 0.8125, 0.625, 0.8021, 0.6354, 0.7813, 0.6284, 0.7812, 0.625, 0.8021, 0.6354, 0.7969, 0.6406, 0.7813, 0.6372, 0.7813, 0.6284, 0.7813, 0.6284, 0.7813, 0.6372, 0.7656, 0.6406, 0.7604, 0.6354, 0.7812, 0.625, 0.7813, 0.6284, 0.7604, 0.6354, 0.75, 0.625, 0.8125, 0.6875, 0.8021, 0.6771, 0.8091, 0.6563, 0.8125, 0.6563, 0.8021, 0.6771, 0.7969, 0.6719, 0.8003, 0.6563, 0.8091, 0.6563, 0.8091, 0.6563, 0.8003, 0.6563, 0.7969, 0.6406, 0.8021, 0.6354, 0.8125, 0.6563, 0.8091, 0.6563, 0.8021, 0.6354, 0.8125, 0.625, 0.75, 0.6875, 0.7604, 0.6771, 0.7812, 0.6841, 0.7813, 0.6875, 0.7604, 0.6771, 0.7656, 0.6719, 0.7813, 0.6753, 0.7812, 0.6841, 0.7812, 0.6841, 0.7813, 0.6753, 0.7969, 0.6719, 0.8021, 0.6771, 0.7813, 0.6875, 0.7812, 0.6841, 0.8021, 0.6771, 0.8125, 0.6875, 0.75, 0.625, 0.7604, 0.6354, 0.7534, 0.6563, 0.75, 0.6563, 0.7604, 0.6354, 0.7656, 0.6406, 0.7622, 0.6563, 0.7534, 0.6563, 0.7534, 0.6563, 0.7622, 0.6563, 0.7656, 0.6719, 0.7604, 0.6771, 0.75, 0.6563, 0.7534, 0.6563, 0.7604, 0.6771, 0.75, 0.6875])
me_cube_005.materials.append(mat_material)
me_cube_005.use_mirror_vertex_groups = False
me_cube_005.update()
me_sphere = bpy.data.meshes.new('Sphere')
me_sphere.from_pydata([(0.02101, 1.281, -4.27), (1.196, 1.723, -2.653), (1.138, 1.644, -3.271), (0.9714, 1.414, -3.828), (0.7115, 1.056, -4.27), (0.384, 0.6054, -4.554), (1.922, 0.7233, -2.653), (1.829, 0.6931, -3.271), (1.559, 0.6054, -3.828), (1.138, 0.4687, -4.27), (0.6084, 0.2966, -4.554), (1.922, -0.5119, -2.653), (1.829, -0.4817, -3.271), (1.559, -0.394, -3.828), (1.138, -0.2573, -4.27), (0.6084, -0.08516, -4.554), (1.196, -1.511, -2.653), (1.138, -1.432, -3.271), (0.9714, -1.202, -3.828), (0.7115, -0.8447, -4.27), (0.384, -0.394, -4.554), (0.02101, -1.893, -2.653), (0.02101, -1.795, -3.271), (0.02101, -1.511, -3.828), (0.02101, -1.069, -4.27), (0.02101, -0.5119, -4.554), (-1.154, -1.511, -2.653), (-1.096, -1.432, -3.271), (-0.9294, -1.202, -3.828), (-0.6695, -0.8447, -4.27), (-0.342, -0.394, -4.554), (-1.88, -0.5119, -2.653), (-1.787, -0.4817, -3.271), (-1.517, -0.394, -3.828), (-1.096, -0.2573, -4.27), (-0.5664, -0.08516, -4.554), (-1.88, 0.7233, -2.653), (-1.787, 0.6931, -3.271), (-1.517, 0.6054, -3.828), (-1.096, 0.4687, -4.27), (-0.5664, 0.2966, -4.554), (0.02101, 0.1057, -4.652), (-1.154, 1.723, -2.653), (-1.096, 1.644, -3.271), (-0.9294, 1.414, -3.828), (-0.6695, 1.056, -4.27), (-0.342, 0.6054, -4.554), (0.02101, 2.104, -2.653), (0.02101, 2.007, -3.271), (0.02101, 1.723, -3.828), (0.02101, 0.7233, -4.554)], [], [(41, 50, 5), (49, 48, 2, 3), (0, 49, 3, 4), (50, 0, 4, 5), (48, 47, 1, 2), (41, 5, 10), (3, 2, 7, 8), (4, 3, 8, 9), (5, 4, 9, 10), (2, 1, 6, 7), (7, 6, 11, 12), (41, 10, 15), (8, 7, 12, 13), (9, 8, 13, 14), (10, 9, 14, 15), (15, 14, 19, 20), (12, 11, 16, 17), (41, 15, 20), (13, 12, 17, 18), (14, 13, 18, 19), (20, 19, 24, 25), (17, 16, 21, 22), (41, 20, 25), (18, 17, 22, 23), (19, 18, 23, 24), (24, 23, 28, 29), (25, 24, 29, 30), (22, 21, 26, 27), (41, 25, 30), (23, 22, 27, 28), (28, 27, 32, 33), (29, 28, 33, 34), (30, 29, 34, 35), (27, 26, 31, 32), (41, 30, 35), (41, 35, 40), (33, 32, 37, 38), (34, 33, 38, 39), (35, 34, 39, 40), (32, 31, 36, 37), (37, 36, 42, 43), (41, 40, 46), (38, 37, 43, 44), (39, 38, 44, 45), (40, 39, 45, 46), (46, 45, 0, 50), (43, 42, 47, 48), (41, 46, 50), (44, 43, 48, 49), (45, 44, 49, 0), (6, 1, 47, 42, 36, 31, 26, 21, 16, 11)])
_uv = me_sphere.uv_layers.new(name='UVMap')
_uv.uv.foreach_set('vector', [0.65, 0.0, 0.7, 0.1, 0.6, 0.1, 0.7, 0.3, 0.7, 0.4, 0.6, 0.4, 0.6, 0.3, 0.7, 0.2, 0.7, 0.3, 0.6, 0.3, 0.6, 0.2, 0.7, 0.1, 0.7, 0.2, 0.6, 0.2, 0.6, 0.1, 0.7, 0.4, 0.7, 0.5, 0.6, 0.5, 0.6, 0.4, 0.55, 0.0, 0.6, 0.1, 0.5, 0.1, 0.6, 0.3, 0.6, 0.4, 0.5, 0.4, 0.5, 0.3, 0.6, 0.2, 0.6, 0.3, 0.5, 0.3, 0.5, 0.2, 0.6, 0.1, 0.6, 0.2, 0.5, 0.2, 0.5, 0.1, 0.6, 0.4, 0.6, 0.5, 0.5, 0.5, 0.5, 0.4, 0.5, 0.4, 0.5, 0.5, 0.4, 0.5, 0.4, 0.4, 0.45, 0.0, 0.5, 0.1, 0.4, 0.1, 0.5, 0.3, 0.5, 0.4, 0.4, 0.4, 0.4, 0.3, 0.5, 0.2, 0.5, 0.3, 0.4, 0.3, 0.4, 0.2, 0.5, 0.1, 0.5, 0.2, 0.4, 0.2, 0.4, 0.1, 0.4, 0.1, 0.4, 0.2, 0.3, 0.2, 0.3, 0.1, 0.4, 0.4, 0.4, 0.5, 0.3, 0.5, 0.3, 0.4, 0.35, 0.0, 0.4, 0.1, 0.3, 0.1, 0.4, 0.3, 0.4, 0.4, 0.3, 0.4, 0.3, 0.3, 0.4, 0.2, 0.4, 0.3, 0.3, 0.3, 0.3, 0.2, 0.3, 0.1, 0.3, 0.2, 0.2, 0.2, 0.2, 0.1, 0.3, 0.4, 0.3, 0.5, 0.2, 0.5, 0.2, 0.4, 0.25, 0.0, 0.3, 0.1, 0.2, 0.1, 0.3, 0.3, 0.3, 0.4, 0.2, 0.4, 0.2, 0.3, 0.3, 0.2, 0.3, 0.3, 0.2, 0.3, 0.2, 0.2, 0.2, 0.2, 0.2, 0.3, 0.1, 0.3, 0.1, 0.2, 0.2, 0.1, 0.2, 0.2, 0.1, 0.2, 0.1, 0.1, 0.2, 0.4, 0.2, 0.5, 0.1, 0.5, 0.1, 0.4, 0.15, 0.0, 0.2, 0.1, 0.1, 0.1, 0.2, 0.3, 0.2, 0.4, 0.1, 0.4, 0.1, 0.3, 0.1, 0.3, 0.1, 0.4, 0.0, 0.4, 0.0, 0.3, 0.1, 0.2, 0.1, 0.3, 0.0, 0.3, 0.0, 0.2, 0.1, 0.1, 0.1, 0.2, 0.0, 0.2, 0.0, 0.1, 0.1, 0.4, 0.1, 0.5, 0.0, 0.5, 0.0, 0.4, 0.05, 0.0, 0.1, 0.1, 0.0, 0.1, 0.95, 0.0, 1.0, 0.1, 0.9, 0.1, 1.0, 0.3, 1.0, 0.4, 0.9, 0.4, 0.9, 0.3, 1.0, 0.2, 1.0, 0.3, 0.9, 0.3, 0.9, 0.2, 1.0, 0.1, 1.0, 0.2, 0.9, 0.2, 0.9, 0.1, 1.0, 0.4, 1.0, 0.5, 0.9, 0.5, 0.9, 0.4, 0.9, 0.4, 0.9, 0.5, 0.8, 0.5, 0.8, 0.4, 0.85, 0.0, 0.9, 0.1, 0.8, 0.1, 0.9, 0.3, 0.9, 0.4, 0.8, 0.4, 0.8, 0.3, 0.9, 0.2, 0.9, 0.3, 0.8, 0.3, 0.8, 0.2, 0.9, 0.1, 0.9, 0.2, 0.8, 0.2, 0.8, 0.1, 0.8, 0.1, 0.8, 0.2, 0.7, 0.2, 0.7, 0.1, 0.8, 0.4, 0.8, 0.5, 0.7, 0.5, 0.7, 0.4, 0.75, 0.0, 0.8, 0.1, 0.7, 0.1, 0.8, 0.3, 0.8, 0.4, 0.7, 0.4, 0.7, 0.3, 0.8, 0.2, 0.8, 0.3, 0.7, 0.3, 0.7, 0.2, 0.5, 0.5, 0.6, 0.5, 0.7, 0.5, 0.8, 0.5, 0.9, 0.5, 0.0, 0.5, 0.1, 0.5, 0.2, 0.5, 0.3, 0.5, 0.4, 0.5])
me_sphere.materials.append(mat_material_005)
me_sphere.update()
me_sphere_005 = bpy.data.meshes.new('Sphere.005')
me_sphere_005.from_pydata([(0.5649, 0.5103, 4.553), (0.6055, 0.4349, 4.946), (0.6421, 0.4852, 4.914), (0.6711, 0.5252, 4.865), (0.6898, 0.5509, 4.802), (0.6962, 0.5597, 4.733), (0.6898, 0.5509, 4.664), (0.6711, 0.5252, 4.602), (0.6421, 0.4852, 4.553), (0.6055, 0.4349, 4.521), (0.6306, 0.4004, 4.946), (0.6898, 0.4196, 4.914), (0.7367, 0.4349, 4.865), (0.7669, 0.4447, 4.802), (0.7773, 0.4481, 4.733), (0.7669, 0.4447, 4.664), (0.7367, 0.4349, 4.602), (0.6898, 0.4196, 4.553), (0.6306, 0.4004, 4.521), (0.6306, 0.3577, 4.946), (0.6898, 0.3385, 4.914), (0.7367, 0.3232, 4.865), (0.7669, 0.3134, 4.802), (0.7773, 0.3101, 4.733), (0.7669, 0.3134, 4.664), (0.7367, 0.3232, 4.602), (0.6898, 0.3385, 4.553), (0.6306, 0.3577, 4.521), (0.6055, 0.3232, 4.946), (0.6421, 0.2729, 4.914), (0.6711, 0.2329, 4.865), (0.6898, 0.2073, 4.802), (0.6962, 0.1984, 4.733), (0.6898, 0.2073, 4.664), (0.6711, 0.2329, 4.602), (0.6421, 0.2729, 4.553), (0.6055, 0.3232, 4.521), (0.5649, 0.3101, 4.946), (0.5649, 0.2478, 4.914), (0.5649, 0.1984, 4.865), (0.5649, 0.1667, 4.802), (0.5649, 0.1558, 4.733), (0.5649, 0.1667, 4.664), (0.5649, 0.1984, 4.602), (0.5649, 0.2478, 4.553), (0.5649, 0.3101, 4.521), (0.5649, 0.3791, 4.957), (0.5244, 0.3232, 4.946), (0.4878, 0.2729, 4.914), (0.4587, 0.2329, 4.865), (0.4401, 0.2073, 4.802), (0.4337, 0.1984, 4.733), (0.4401, 0.2073, 4.664), (0.4587, 0.2329, 4.602), (0.4878, 0.2729, 4.553), (0.5244, 0.3232, 4.521), (0.4993, 0.3577, 4.946), (0.4401, 0.3385, 4.914), (0.3931, 0.3232, 4.865), (0.363, 0.3134, 4.802), (0.3526, 0.3101, 4.733), (0.363, 0.3134, 4.664), (0.3931, 0.3232, 4.602), (0.4401, 0.3385, 4.553), (0.4993, 0.3577, 4.521), (0.4993, 0.4004, 4.946), (0.4401, 0.4196, 4.914), (0.3931, 0.4349, 4.865), (0.363, 0.4447, 4.802), (0.3526, 0.4481, 4.733), (0.363, 0.4447, 4.664), (0.3931, 0.4349, 4.602), (0.4401, 0.4196, 4.553), (0.4993, 0.4004, 4.521), (0.5649, 0.3791, 4.51), (0.5244, 0.4349, 4.946), (0.4878, 0.4852, 4.914), (0.4587, 0.5252, 4.865), (0.4401, 0.5509, 4.802), (0.4337, 0.5597, 4.733), (0.4401, 0.5509, 4.664), (0.4587, 0.5252, 4.602), (0.4878, 0.4852, 4.553), (0.5244, 0.4349, 4.521), (0.5649, 0.4481, 4.946), (0.5649, 0.5103, 4.914), (0.5649, 0.5597, 4.865), (0.5649, 0.5914, 4.802), (0.5649, 0.6023, 4.733), (0.5649, 0.5914, 4.664), (0.5649, 0.5597, 4.602), (0.5649, 0.4481, 4.521), (-0.253, 0.4037, 3.506), (0.5483, 0.07839, 4.511), (0.009089, 0.2849, 5.478), (0.1827, 0.4574, 5.317), (0.2268, 0.6418, 5.07), (0.2936, 0.6602, 4.809), (0.3488, 0.514, 4.25), (0.1963, 0.3654, 3.814), (-0.01179, 0.2478, 3.434), (0.0479, 0.06779, 5.512), (0.3665, 0.1226, 5.31), (0.745, 0.01805, 4.368), (0.5012, 0.2788, 5.082), (0.6303, 0.2919, 4.783), (0.526, 0.1668, 3.997), (0.225, 0.1026, 3.766), (0.5199, -0.02628, 4.537), (0.07433, -0.1489, 5.479), (0.2954, -0.255, 5.319), (0.4969, -0.2275, 5.088), (0.7563, -0.134, 4.562), (0.516, -0.2003, 4.015), (0.1906, -0.2373, 3.787), (-0.07188, -0.3928, 5.435), (0.1721, -0.5346, 5.202), (0.2727, -0.6031, 4.892), (0.4209, -0.4246, 4.194), (0.1826, -0.4545, 3.963), (-0.02797, -0.1768, 3.434), (-0.1496, -0.1927, 5.525), (0.5405, -0.1925, 4.439), (-0.1563, -0.5616, 5.325), (-0.2665, -0.7239, 5.094), (0.5324, -0.2635, 4.292), (-0.2567, -0.7676, 4.82), (0.5652, -0.2461, 4.167), (-0.2732, -0.6884, 4.327), (-0.1771, -0.3648, 3.613), (-0.1342, -0.2573, 3.451), (-0.3065, -0.06389, 5.55), (-0.4007, -0.3041, 5.476), (0.4209, -0.1527, 4.456), (-0.7169, -0.4147, 5.306), (-0.7709, -0.5906, 5.073), (0.366, -0.2134, 4.297), (-0.8413, -0.6189, 4.786), (-0.831, -0.5628, 4.419), (0.3873, -0.1984, 4.134), (-0.5314, -0.3397, 3.888), (0.39, -0.004728, 4.053), (-0.2954, -0.2299, 3.483), (-0.5687, -0.1554, 5.475), (0.3435, -0.0533, 4.454), (-0.9384, -0.1933, 5.244), (0.2611, -0.07586, 4.289), (-1.168, -0.2366, 4.84), (-1.154, -0.2288, 4.49), (-1.003, -0.2072, 4.243), (0.2992, -0.06676, 4.104), (-0.6597, -0.1252, 3.852), (-0.4344, -0.01309, 3.452), (-0.4441, 0.1307, 5.526), (0.3382, 0.07247, 4.444), (-0.9304, 0.2302, 5.245), (-1.119, 0.2669, 4.927), (0.2654, 0.1019, 4.299), (-1.126, 0.2853, 4.575), (0.2941, 0.09107, 4.11), (-0.7171, 0.2036, 3.939), (-0.4207, 0.1829, 3.443), (-0.1815, -0.08827, 3.343), (-0.3955, 0.3486, 5.478), (-0.6889, 0.4538, 5.312), (0.4121, 0.1732, 4.415), (-0.7226, 0.6424, 5.07), (0.3683, 0.2428, 4.272), (-0.7743, 0.6824, 4.77), (-0.6951, 0.6575, 4.454), (0.3996, 0.2206, 4.119), (-0.5023, 0.459, 3.958), (-0.4108, 0.2969, 3.5), (-0.2916, 0.2618, 3.374), (-0.1942, 0.3039, 5.514), (-0.3338, 0.6112, 5.325), (0.5376, 0.2728, 4.306), (-0.2419, 0.7987, 5.043), (0.5596, 0.295, 4.195), (-0.2131, 0.7772, 4.476), (-0.1485, 0.257, 3.352), (0.8642, -0.02005, 4.541), (0.6362, 0.05309, 4.926), (0.8725, 0.009941, 4.546), (-0.09504, 0.3881, 3.533), (0.6757, 0.1879, 4.36), (0.4812, 0.304, 4.027), (0.5007, 0.4888, 4.766), (0.5293, 0.3778, 4.268), (0.4024, 0.4779, 5.067), (0.6757, -0.164, 4.375), (0.5653, -0.01426, 4.012), (0.3968, -0.4184, 5.078), (0.448, -0.3435, 4.053), (0.481, -0.4374, 4.8), (-0.01191, -0.6856, 5.094), (0.01881, -0.5382, 4.003), (0.003538, -0.7222, 4.772), (-0.4608, -0.5531, 5.304), (-0.5127, -0.6346, 4.293), (-0.5758, -0.7162, 4.635), (-0.5367, -0.7145, 5.031), (-1.078, -0.4378, 4.677), (-0.9574, -0.4098, 4.327), (-0.9569, -0.43, 5.065), (-0.6189, 0.1356, 5.47), (-0.364, 0.04212, 3.38), (-1.172, 0.01329, 4.922), (-0.985, 0.01909, 5.23), (-0.7134, 0.04326, 3.884), (-1.207, 0.01684, 4.626), (-1.089, 0.01152, 4.345), (-0.6502, 0.3425, 3.975), (-0.9944, 0.5053, 4.769), (-0.9255, 0.4744, 5.061), (-0.9111, 0.503, 4.47), (-0.487, 0.7455, 5.079), (-0.3336, 0.572, 4.007), (-0.5187, 0.7885, 4.784), (-0.4658, 0.7504, 4.471), (0.04394, 0.7732, 4.819), (0.003997, 0.743, 5.081), (-0.05431, 0.5992, 5.31), (0.05688, 0.6911, 4.403), (0.01487, 0.0309, 3.423), (-0.0777, -0.07075, 3.359), (0.7174, -0.1268, 4.719), (0.7934, 0.004715, 4.451), (0.7994, 0.07668, 4.57), (0.5937, 0.2174, 4.113), (0.5902, -0.2038, 4.126), (0.6118, -0.01466, 4.076), (0.6242, -0.2266, 4.304), (0.4342, -0.3224, 4.568), (0.4747, -0.3978, 4.961), (0.5113, -0.3474, 4.929), (0.5403, -0.3075, 4.88), (0.559, -0.2818, 4.817), (0.5654, -0.273, 4.748), (0.559, -0.2818, 4.679), (0.5403, -0.3075, 4.617), (0.5113, -0.3474, 4.568), (0.4747, -0.3978, 4.536), (0.4998, -0.4323, 4.961), (0.559, -0.4131, 4.929), (0.606, -0.3978, 4.88), (0.6361, -0.388, 4.817), (0.6465, -0.3846, 4.748), (0.6361, -0.388, 4.679), (0.606, -0.3978, 4.617), (0.559, -0.4131, 4.568), (0.4998, -0.4323, 4.536), (0.4998, -0.4749, 4.961), (0.559, -0.4942, 4.929), (0.606, -0.5094, 4.88), (0.6361, -0.5192, 4.817), (0.6465, -0.5226, 4.748), (0.6361, -0.5192, 4.679), (0.606, -0.5094, 4.617), (0.559, -0.4942, 4.568), (0.4998, -0.4749, 4.536), (0.4747, -0.5094, 4.961), (0.5113, -0.5598, 4.929), (0.5403, -0.5998, 4.88), (0.559, -0.6254, 4.817), (0.5654, -0.6343, 4.748), (0.559, -0.6254, 4.679), (0.5403, -0.5998, 4.617), (0.5113, -0.5598, 4.568), (0.4747, -0.5094, 4.536), (0.4342, -0.5226, 4.961), (0.4342, -0.5849, 4.929), (0.4342, -0.6343, 4.88), (0.4342, -0.666, 4.817), (0.4342, -0.6769, 4.748), (0.4342, -0.666, 4.679), (0.4342, -0.6343, 4.617), (0.4342, -0.5849, 4.568), (0.4342, -0.5226, 4.536), (0.4342, -0.4536, 4.972), (0.3936, -0.5094, 4.961), (0.357, -0.5598, 4.929), (0.328, -0.5998, 4.88), (0.3093, -0.6254, 4.817), (0.3029, -0.6343, 4.748), (0.3093, -0.6254, 4.679), (0.328, -0.5998, 4.617), (0.357, -0.5598, 4.568), (0.3936, -0.5094, 4.536), (0.3685, -0.4749, 4.961), (0.3093, -0.4942, 4.929), (0.2624, -0.5094, 4.88), (0.2322, -0.5192, 4.817), (0.2218, -0.5226, 4.748), (0.2322, -0.5192, 4.679), (0.2624, -0.5094, 4.617), (0.3093, -0.4942, 4.568), (0.3685, -0.4749, 4.536), (0.3685, -0.4323, 4.961), (0.3093, -0.4131, 4.929), (0.2624, -0.3978, 4.88), (0.2322, -0.388, 4.817), (0.2218, -0.3846, 4.748), (0.2322, -0.388, 4.679), (0.2624, -0.3978, 4.617), (0.3093, -0.4131, 4.568), (0.3685, -0.4323, 4.536), (0.4342, -0.4536, 4.525), (0.3936, -0.3978, 4.961), (0.357, -0.3474, 4.929), (0.328, -0.3075, 4.88), (0.3093, -0.2818, 4.817), (0.3029, -0.273, 4.748), (0.3093, -0.2818, 4.679), (0.328, -0.3075, 4.617), (0.357, -0.3474, 4.568), (0.3936, -0.3978, 4.536), (0.4342, -0.3846, 4.961), (0.4342, -0.3224, 4.929), (0.4342, -0.273, 4.88), (0.4342, -0.2413, 4.817), (0.4342, -0.2303, 4.748), (0.4342, -0.2413, 4.679), (0.4342, -0.273, 4.617), (0.4342, -0.3846, 4.536)], [], [(91, 0, 8, 9), (89, 88, 5, 6), (86, 85, 2, 3), (74, 91, 9), (90, 89, 6, 7), (87, 86, 3, 4), (84, 46, 1), (0, 90, 7, 8), (88, 87, 4, 5), (85, 84, 1, 2), (6, 5, 14, 15), (3, 2, 11, 12), (74, 9, 18), (7, 6, 15, 16), (4, 3, 12, 13), (1, 46, 10), (8, 7, 16, 17), (5, 4, 13, 14), (2, 1, 10, 11), (9, 8, 17, 18), (11, 10, 19, 20), (18, 17, 26, 27), (15, 14, 23, 24), (12, 11, 20, 21), (74, 18, 27), (16, 15, 24, 25), (13, 12, 21, 22), (10, 46, 19), (17, 16, 25, 26), (14, 13, 22, 23), (26, 25, 34, 35), (23, 22, 31, 32), (20, 19, 28, 29), (27, 26, 35, 36), (24, 23, 32, 33), (21, 20, 29, 30), (74, 27, 36), (25, 24, 33, 34), (22, 21, 30, 31), (19, 46, 28), (31, 30, 39, 40), (28, 46, 37), (35, 34, 43, 44), (32, 31, 40, 41), (29, 28, 37, 38), (36, 35, 44, 45), (33, 32, 41, 42), (30, 29, 38, 39), (74, 36, 45), (34, 33, 42, 43), (43, 42, 52, 53), (40, 39, 49, 50), (37, 46, 47), (44, 43, 53, 54), (41, 40, 50, 51), (38, 37, 47, 48), (45, 44, 54, 55), (42, 41, 51, 52), (39, 38, 48, 49), (74, 45, 55), (49, 48, 57, 58), (74, 55, 64), (53, 52, 61, 62), (50, 49, 58, 59), (47, 46, 56), (54, 53, 62, 63), (51, 50, 59, 60), (48, 47, 56, 57), (55, 54, 63, 64), (52, 51, 60, 61), (64, 63, 72, 73), (61, 60, 69, 70), (58, 57, 66, 67), (74, 64, 73), (62, 61, 70, 71), (59, 58, 67, 68), (56, 46, 65), (63, 62, 71, 72), (60, 59, 68, 69), (57, 56, 65, 66), (69, 68, 78, 79), (66, 65, 75, 76), (73, 72, 82, 83), (70, 69, 79, 80), (67, 66, 76, 77), (74, 73, 83), (71, 70, 80, 81), (68, 67, 77, 78), (65, 46, 75), (72, 71, 81, 82), (75, 46, 84), (82, 81, 90, 0), (79, 78, 87, 88), (76, 75, 84, 85), (83, 82, 0, 91), (80, 79, 88, 89), (77, 76, 85, 86), (74, 83, 91), (81, 80, 89, 90), (78, 77, 86, 87), (177, 221, 220), (179, 184, 92), (179, 220, 223), (175, 174, 222), (184, 100, 180), (179, 223, 184), (101, 174, 131), (187, 105, 228), (99, 107, 100), (98, 187, 188), (96, 95, 189), (180, 224, 162), (100, 224, 180), (98, 186, 99), (104, 182, 105), (107, 224, 100), (183, 227, 228), (104, 102, 182), (224, 225, 162), (110, 192, 111), (110, 116, 192), (193, 118, 119), (192, 117, 194), (121, 101, 131), (226, 194, 112), (109, 115, 110), (224, 114, 120), (114, 119, 120), (194, 117, 118), (115, 123, 116), (195, 123, 124), (118, 197, 196), (116, 195, 117), (119, 196, 130), (196, 128, 129), (197, 126, 128), (198, 132, 134), (200, 138, 199), (201, 135, 137), (121, 131, 132), (129, 199, 142), (128, 199, 129), (126, 201, 200), (200, 137, 138), (202, 147, 148), (134, 143, 145), (202, 148, 203), (135, 134, 204), (138, 203, 140), (204, 145, 147), (132, 131, 143), (147, 207, 210), (205, 155, 208), (148, 210, 211), (211, 158, 160), (161, 206, 152), (149, 211, 209), (160, 215, 212), (155, 214, 156), (160, 212, 172), (158, 213, 215), (205, 164, 155), (153, 163, 205), (161, 172, 173), (164, 166, 214), (206, 173, 162), (173, 206, 161), (175, 177, 216), (173, 180, 162), (216, 177, 218), (174, 153, 131), (218, 177, 179), (163, 175, 164), (173, 92, 180), (169, 219, 217), (105, 182, 228), (228, 182, 181), (228, 181, 183), (181, 226, 112), (226, 181, 182), (185, 93, 176), (229, 141, 231), (93, 103, 108), (125, 232, 127), (133, 108, 122), (141, 150, 139), (170, 159, 141), (170, 178, 167), (170, 229, 178), (167, 176, 165), (97, 98, 223, 220), (179, 177, 220), (94, 95, 222, 174), (222, 221, 177, 175), (92, 184, 180), (184, 99, 100), (96, 97, 220, 221), (95, 96, 221, 222), (107, 99, 186, 106), (184, 223, 98), (184, 98, 99), (94, 174, 101), (101, 102, 95, 94), (98, 97, 187), (228, 185, 188, 187), (102, 104, 189, 95), (188, 185, 178), (178, 229, 186, 188), (98, 188, 186), (189, 187, 97, 96), (186, 229, 106), (104, 105, 187, 189), (229, 231, 191, 106), (113, 191, 231, 230), (113, 114, 107, 191), (226, 182, 111), (106, 191, 107), (110, 102, 101, 109), (111, 182, 102, 110), (224, 107, 114), (185, 227, 103), (228, 227, 185), (181, 227, 183), (112, 227, 181), (190, 227, 112), (103, 227, 190), (110, 115, 116), (224, 120, 225), (113, 230, 193), (127, 232, 118, 193, 230), (194, 226, 111, 192), (118, 190, 112, 194), (192, 116, 117), (109, 101, 121), (114, 113, 193), (114, 193, 119), (109, 121, 115), (190, 118, 232), (162, 225, 120, 130), (118, 117, 197), (116, 123, 195), (126, 197, 195, 124), (119, 118, 196), (196, 197, 128), (117, 195, 197), (132, 198, 123, 115), (130, 196, 129), (120, 119, 130), (198, 201, 124, 123), (115, 121, 132), (130, 129, 142), (128, 200, 199), (134, 135, 201, 198), (151, 152, 142, 140), (130, 142, 162), (199, 138, 140), (126, 124, 201), (142, 199, 140), (128, 126, 200), (200, 201, 137), (138, 137, 202), (134, 132, 143), (206, 162, 142, 152), (138, 202, 203), (203, 148, 149), (204, 134, 145), (151, 140, 203, 149), (204, 202, 137, 135), (208, 207, 147, 145), (202, 204, 147), (156, 207, 208, 155), (153, 205, 143, 131), (156, 158, 210, 207), (148, 147, 210), (205, 208, 145, 143), (160, 161, 152, 209), (152, 151, 209), (169, 171, 212, 215), (149, 148, 211), (211, 210, 158), (151, 149, 209), (209, 211, 160), (168, 213, 214, 166), (156, 214, 213), (168, 169, 215, 213), (172, 212, 171), (158, 156, 213), (216, 166, 164, 175), (205, 163, 164), (161, 160, 172), (160, 158, 215), (155, 164, 214), (218, 168, 166, 216), (171, 169, 217), (92, 172, 171, 217), (163, 153, 174), (218, 219, 169, 168), (217, 179, 92), (125, 122, 190, 232), (219, 218, 179), (163, 174, 175), (173, 172, 92), (217, 219, 179), (178, 185, 176), (185, 103, 93), (108, 103, 190), (125, 136, 133, 122), (108, 190, 122), (139, 127, 230), (139, 136, 125, 127), (230, 141, 139), (141, 230, 231), (146, 136, 139, 150), (144, 133, 136, 146), (146, 150, 159, 157), (133, 144, 108), (144, 154, 108), (154, 144, 146, 157), (93, 108, 154, 165), (141, 159, 150), (167, 157, 159, 170), (229, 170, 141), (165, 154, 157, 167), (167, 178, 176), (165, 176, 93), (324, 233, 241, 242), (322, 321, 238, 239), (319, 318, 235, 236), (307, 324, 242), (323, 322, 239, 240), (320, 319, 236, 237), (317, 279, 234), (233, 323, 240, 241), (321, 320, 237, 238), (318, 317, 234, 235), (239, 238, 247, 248), (236, 235, 244, 245), (307, 242, 251), (240, 239, 248, 249), (237, 236, 245, 246), (234, 279, 243), (241, 240, 249, 250), (238, 237, 246, 247), (235, 234, 243, 244), (242, 241, 250, 251), (244, 243, 252, 253), (251, 250, 259, 260), (248, 247, 256, 257), (245, 244, 253, 254), (307, 251, 260), (249, 248, 257, 258), (246, 245, 254, 255), (243, 279, 252), (250, 249, 258, 259), (247, 246, 255, 256), (259, 258, 267, 268), (256, 255, 264, 265), (253, 252, 261, 262), (260, 259, 268, 269), (257, 256, 265, 266), (254, 253, 262, 263), (307, 260, 269), (258, 257, 266, 267), (255, 254, 263, 264), (252, 279, 261), (264, 263, 272, 273), (261, 279, 270), (268, 267, 276, 277), (265, 264, 273, 274), (262, 261, 270, 271), (269, 268, 277, 278), (266, 265, 274, 275), (263, 262, 271, 272), (307, 269, 278), (267, 266, 275, 276), (276, 275, 285, 286), (273, 272, 282, 283), (270, 279, 280), (277, 276, 286, 287), (274, 273, 283, 284), (271, 270, 280, 281), (278, 277, 287, 288), (275, 274, 284, 285), (272, 271, 281, 282), (307, 278, 288), (282, 281, 290, 291), (307, 288, 297), (286, 285, 294, 295), (283, 282, 291, 292), (280, 279, 289), (287, 286, 295, 296), (284, 283, 292, 293), (281, 280, 289, 290), (288, 287, 296, 297), (285, 284, 293, 294), (297, 296, 305, 306), (294, 293, 302, 303), (291, 290, 299, 300), (307, 297, 306), (295, 294, 303, 304), (292, 291, 300, 301), (289, 279, 298), (296, 295, 304, 305), (293, 292, 301, 302), (290, 289, 298, 299), (302, 301, 311, 312), (299, 298, 308, 309), (306, 305, 315, 316), (303, 302, 312, 313), (300, 299, 309, 310), (307, 306, 316), (304, 303, 313, 314), (301, 300, 310, 311), (298, 279, 308), (305, 304, 314, 315), (308, 279, 317), (315, 314, 323, 233), (312, 311, 320, 321), (309, 308, 317, 318), (316, 315, 233, 324), (313, 312, 321, 322), (310, 309, 318, 319), (307, 316, 324), (314, 313, 322, 323), (311, 310, 319, 320)])
me_sphere_005.polygons.foreach_set('material_index', [0, 0, 0, 0, 0, 0, 0, 0, 0, 0, 0, 0, 0, 0, 0, 0, 0, 0, 0, 0, 0, 0, 1, 0, 0, 0, 0, 0, 0, 1, 0, 1, 0, 0, 1, 0, 0, 0, 0, 0, 0, 0, 0, 0, 0, 0, 0, 0, 0, 0, 0, 0, 0, 0, 0, 0, 0, 0, 0, 0, 0, 0, 0, 0, 0, 0, 0, 0, 0, 0, 0, 0, 0, 0, 0, 0, 0, 0, 0, 0, 0, 0, 0, 0, 0, 0, 0, 0, 0, 0, 0, 0, 0, 0, 0, 0, 0, 0, 0, 0, 4, 2, 2, 4, 2, 2, 4, 2, 2, 2, 4, 2, 2, 2, 2, 2, 2, 4, 2, 4, 4, 2, 2, 4, 2, 4, 2, 2, 2, 4, 4, 2, 4, 2, 2, 2, 4, 2, 4, 4, 2, 2, 4, 4, 4, 4, 4, 4, 2, 4, 4, 4, 4, 4, 2, 2, 2, 2, 4, 2, 4, 4, 4, 2, 4, 2, 2, 4, 2, 4, 4, 4, 4, 2, 2, 2, 2, 2, 2, 2, 3, 3, 2, 2, 3, 3, 3, 3, 3, 3, 2, 4, 4, 4, 2, 2, 4, 4, 2, 2, 2, 4, 4, 2, 2, 4, 2, 2, 2, 4, 2, 2, 2, 2, 2, 2, 2, 4, 4, 2, 2, 2, 2, 2, 2, 2, 4, 2, 2, 2, 2, 2, 4, 4, 2, 2, 4, 2, 2, 2, 4, 4, 2, 2, 4, 4, 2, 2, 4, 4, 2, 2, 4, 2, 2, 2, 4, 2, 2, 4, 4, 4, 2, 4, 2, 4, 2, 4, 4, 4, 4, 4, 4, 4, 4, 2, 2, 2, 2, 4, 2, 2, 4, 4, 4, 2, 4, 4, 4, 2, 2, 4, 4, 2, 2, 4, 4, 2, 3, 4, 4, 2, 2, 2, 2, 2, 3, 3, 3, 3, 3, 3, 3, 3, 3, 3, 3, 3, 3, 3, 3, 3, 3, 3, 3, 0, 0, 0, 0, 0, 0, 0, 0, 0, 0, 0, 0, 0, 0, 0, 0, 0, 0, 0, 0, 0, 0, 1, 0, 0, 0, 0, 0, 0, 1, 0, 1, 0, 0, 1, 0, 0, 0, 0, 0, 0, 0, 0, 0, 0, 0, 0, 0, 0, 0, 0, 0, 0, 0, 0, 0, 0, 0, 0, 0, 0, 0, 0, 0, 0, 0, 0, 0, 0, 0, 0, 0, 0, 0, 0, 0, 0, 0, 0, 0, 0, 0, 0, 0, 0, 0, 0, 0, 0, 0, 0, 0, 0, 0, 0, 0, 0, 0, 0, 0])
_uv = me_sphere_005.uv_layers.new(name='UVMap')
_uv.uv.foreach_set('vector', [0.7, 0.1, 0.7, 0.2, 0.6, 0.2, 0.6, 0.1, 0.7, 0.4, 0.7, 0.5, 0.6, 0.5, 0.6, 0.4, 0.7, 0.7, 0.7, 0.8, 0.6, 0.8, 0.6, 0.7, 0.65, 0.0, 0.7, 0.1, 0.6, 0.1, 0.7, 0.3, 0.7, 0.4, 0.6, 0.4, 0.6, 0.3, 0.7, 0.6, 0.7, 0.7, 0.6, 0.7, 0.6, 0.6, 0.7, 0.9, 0.65, 1.0, 0.6, 0.9, 0.7, 0.2, 0.7, 0.3, 0.6, 0.3, 0.6, 0.2, 0.7, 0.5, 0.7, 0.6, 0.6, 0.6, 0.6, 0.5, 0.7, 0.8, 0.7, 0.9, 0.6, 0.9, 0.6, 0.8, 0.6, 0.4, 0.6, 0.5, 0.5, 0.5, 0.5, 0.4, 0.6, 0.7, 0.6, 0.8, 0.5, 0.8, 0.5, 0.7, 0.55, 0.0, 0.6, 0.1, 0.5, 0.1, 0.6, 0.3, 0.6, 0.4, 0.5, 0.4, 0.5, 0.3, 0.6, 0.6, 0.6, 0.7, 0.5, 0.7, 0.5, 0.6, 0.6, 0.9, 0.55, 1.0, 0.5, 0.9, 0.6, 0.2, 0.6, 0.3, 0.5, 0.3, 0.5, 0.2, 0.6, 0.5, 0.6, 0.6, 0.5, 0.6, 0.5, 0.5, 0.6, 0.8, 0.6, 0.9, 0.5, 0.9, 0.5, 0.8, 0.6, 0.1, 0.6, 0.2, 0.5, 0.2, 0.5, 0.1, 0.5, 0.8, 0.5, 0.9, 0.4, 0.9, 0.4, 0.8, 0.5, 0.1, 0.5, 0.2, 0.4, 0.2, 0.4, 0.1, 0.5, 0.4, 0.5, 0.5, 0.4, 0.5, 0.4, 0.4, 0.5, 0.7, 0.5, 0.8, 0.4, 0.8, 0.4, 0.7, 0.45, 0.0, 0.5, 0.1, 0.4, 0.1, 0.5, 0.3, 0.5, 0.4, 0.4, 0.4, 0.4, 0.3, 0.5, 0.6, 0.5, 0.7, 0.4, 0.7, 0.4, 0.6, 0.5, 0.9, 0.45, 1.0, 0.4, 0.9, 0.5, 0.2, 0.5, 0.3, 0.4, 0.3, 0.4, 0.2, 0.5, 0.5, 0.5, 0.6, 0.4, 0.6, 0.4, 0.5, 0.4, 0.2, 0.4, 0.3, 0.3, 0.3, 0.3, 0.2, 0.4, 0.5, 0.4, 0.6, 0.3, 0.6, 0.3, 0.5, 0.4, 0.8, 0.4, 0.9, 0.3, 0.9, 0.3, 0.8, 0.4, 0.1, 0.4, 0.2, 0.3, 0.2, 0.3, 0.1, 0.4, 0.4, 0.4, 0.5, 0.3, 0.5, 0.3, 0.4, 0.4, 0.7, 0.4, 0.8, 0.3, 0.8, 0.3, 0.7, 0.35, 0.0, 0.4, 0.1, 0.3, 0.1, 0.4, 0.3, 0.4, 0.4, 0.3, 0.4, 0.3, 0.3, 0.4, 0.6, 0.4, 0.7, 0.3, 0.7, 0.3, 0.6, 0.4, 0.9, 0.35, 1.0, 0.3, 0.9, 0.3, 0.6, 0.3, 0.7, 0.2, 0.7, 0.2, 0.6, 0.3, 0.9, 0.25, 1.0, 0.2, 0.9, 0.3, 0.2, 0.3, 0.3, 0.2, 0.3, 0.2, 0.2, 0.3, 0.5, 0.3, 0.6, 0.2, 0.6, 0.2, 0.5, 0.3, 0.8, 0.3, 0.9, 0.2, 0.9, 0.2, 0.8, 0.3, 0.1, 0.3, 0.2, 0.2, 0.2, 0.2, 0.1, 0.3, 0.4, 0.3, 0.5, 0.2, 0.5, 0.2, 0.4, 0.3, 0.7, 0.3, 0.8, 0.2, 0.8, 0.2, 0.7, 0.25, 0.0, 0.3, 0.1, 0.2, 0.1, 0.3, 0.3, 0.3, 0.4, 0.2, 0.4, 0.2, 0.3, 0.2, 0.3, 0.2, 0.4, 0.1, 0.4, 0.1, 0.3, 0.2, 0.6, 0.2, 0.7, 0.1, 0.7, 0.1, 0.6, 0.2, 0.9, 0.15, 1.0, 0.1, 0.9, 0.2, 0.2, 0.2, 0.3, 0.1, 0.3, 0.1, 0.2, 0.2, 0.5, 0.2, 0.6, 0.1, 0.6, 0.1, 0.5, 0.2, 0.8, 0.2, 0.9, 0.1, 0.9, 0.1, 0.8, 0.2, 0.1, 0.2, 0.2, 0.1, 0.2, 0.1, 0.1, 0.2, 0.4, 0.2, 0.5, 0.1, 0.5, 0.1, 0.4, 0.2, 0.7, 0.2, 0.8, 0.1, 0.8, 0.1, 0.7, 0.15, 0.0, 0.2, 0.1, 0.1, 0.1, 0.1, 0.7, 0.1, 0.8, 0.0, 0.8, 0.0, 0.7, 0.05, 0.0, 0.1, 0.1, 0.0, 0.1, 0.1, 0.3, 0.1, 0.4, 0.0, 0.4, 0.0, 0.3, 0.1, 0.6, 0.1, 0.7, 0.0, 0.7, 0.0, 0.6, 0.1, 0.9, 0.05, 1.0, 0.0, 0.9, 0.1, 0.2, 0.1, 0.3, 0.0, 0.3, 0.0, 0.2, 0.1, 0.5, 0.1, 0.6, 0.0, 0.6, 0.0, 0.5, 0.1, 0.8, 0.1, 0.9, 0.0, 0.9, 0.0, 0.8, 0.1, 0.1, 0.1, 0.2, 0.0, 0.2, 0.0, 0.1, 0.1, 0.4, 0.1, 0.5, 0.0, 0.5, 0.0, 0.4, 1.0, 0.1, 1.0, 0.2, 0.9, 0.2, 0.9, 0.1, 1.0, 0.4, 1.0, 0.5, 0.9, 0.5, 0.9, 0.4, 1.0, 0.7, 1.0, 0.8, 0.9, 0.8, 0.9, 0.7, 0.95, 0.0, 1.0, 0.1, 0.9, 0.1, 1.0, 0.3, 1.0, 0.4, 0.9, 0.4, 0.9, 0.3, 1.0, 0.6, 1.0, 0.7, 0.9, 0.7, 0.9, 0.6, 1.0, 0.9, 0.95, 1.0, 0.9, 0.9, 1.0, 0.2, 1.0, 0.3, 0.9, 0.3, 0.9, 0.2, 1.0, 0.5, 1.0, 0.6, 0.9, 0.6, 0.9, 0.5, 1.0, 0.8, 1.0, 0.9, 0.9, 0.9, 0.9, 0.8, 0.9, 0.5, 0.9, 0.6, 0.8, 0.6, 0.8, 0.5, 0.9, 0.8, 0.9, 0.9, 0.8, 0.9, 0.8, 0.8, 0.9, 0.1, 0.9, 0.2, 0.8, 0.2, 0.8, 0.1, 0.9, 0.4, 0.9, 0.5, 0.8, 0.5, 0.8, 0.4, 0.9, 0.7, 0.9, 0.8, 0.8, 0.8, 0.8, 0.7, 0.85, 0.0, 0.9, 0.1, 0.8, 0.1, 0.9, 0.3, 0.9, 0.4, 0.8, 0.4, 0.8, 0.3, 0.9, 0.6, 0.9, 0.7, 0.8, 0.7, 0.8, 0.6, 0.9, 0.9, 0.85, 1.0, 0.8, 0.9, 0.9, 0.2, 0.9, 0.3, 0.8, 0.3, 0.8, 0.2, 0.8, 0.9, 0.75, 1.0, 0.7, 0.9, 0.8, 0.2, 0.8, 0.3, 0.7, 0.3, 0.7, 0.2, 0.8, 0.5, 0.8, 0.6, 0.7, 0.6, 0.7, 0.5, 0.8, 0.8, 0.8, 0.9, 0.7, 0.9, 0.7, 0.8, 0.8, 0.1, 0.8, 0.2, 0.7, 0.2, 0.7, 0.1, 0.8, 0.4, 0.8, 0.5, 0.7, 0.5, 0.7, 0.4, 0.8, 0.7, 0.8, 0.8, 0.7, 0.8, 0.7, 0.7, 0.75, 0.0, 0.8, 0.1, 0.7, 0.1, 0.8, 0.3, 0.8, 0.4, 0.7, 0.4, 0.7, 0.3, 0.8, 0.6, 0.8, 0.7, 0.7, 0.7, 0.7, 0.6, 0.7, 0.6614, 0.65, 0.6765, 0.65, 0.5872, 0.7, 0.4768, 0.65, 0.1617, 0.7218, 0.1625, 0.7, 0.4768, 0.65, 0.5872, 0.65, 0.4548, 0.7238, 0.7739, 0.6657, 0.9037, 0.65, 0.7716, 0.65, 0.1617, 0.5756, 0.1059, 0.6556, 0.07592, 0.7, 0.4768, 0.65, 0.4548, 0.65, 0.1617, 0.5127, 0.9217, 0.575, 0.95, 0.55, 1.0, 0.551, 0.5698, 0.5082, 0.5703, 0.4751, 0.5037, 0.5814, 0.2463, 0.488, 0.1939, 0.5756, 0.1059, 0.6, 0.404, 0.551, 0.5698, 0.5501, 0.4087, 0.6, 0.6735, 0.5765, 0.7725, 0.5501, 0.6717, 0.575, 0.05, 0.541, 0.06108, 0.55, 0.0, 0.5756, 0.1059, 0.541, 0.06108, 0.575, 0.05, 0.6, 0.404, 0.55, 0.3235, 0.5814, 0.2463, 0.5005, 0.6765, 0.4523, 0.6223, 0.5082, 0.5703, 0.488, 0.1939, 0.4375, 0.08309, 0.5756, 0.1059, 0.463, 0.5036, 0.4554, 0.4723, 0.4751, 0.5037, 0.5005, 0.6765, 0.4753, 0.772, 0.4523, 0.6223, 0.4375, 0.08309, 0.425, 0.05, 0.45, 0.0, 0.3738, 0.7733, 0.3499, 0.6728, 0.3995, 0.6778, 0.3738, 0.7733, 0.3, 0.7221, 0.3499, 0.6728, 0.35, 0.3165, 0.328, 0.3848, 0.3, 0.2808, 0.3499, 0.6728, 0.3, 0.6039, 0.3491, 0.5727, 0.2988, 0.9185, 0.375, 0.95, 0.35, 1.0, 0.4249, 0.5659, 0.3491, 0.5727, 0.4262, 0.5058, 0.3696, 0.8722, 0.262, 0.8374, 0.3738, 0.7733, 0.4375, 0.08309, 0.3646, 0.2025, 0.3196, 0.1074, 0.3646, 0.2025, 0.3, 0.2808, 0.3196, 0.1074, 0.3491, 0.5727, 0.3, 0.6039, 0.328, 0.3848, 0.262, 0.8374, 0.2259, 0.7739, 0.3, 0.7221, 0.25, 0.6794, 0.2259, 0.7739, 0.2, 0.6804, 0.328, 0.3848, 0.25, 0.5628, 0.25, 0.2981, 0.3, 0.7221, 0.25, 0.6794, 0.3, 0.6039, 0.3, 0.2808, 0.25, 0.2981, 0.2356, 0.1165, 0.25, 0.2981, 0.2, 0.4149, 0.2, 0.1736, 0.25, 0.5628, 0.2, 0.5817, 0.2, 0.4149, 0.15, 0.7714, 0.1318, 0.8725, 0.07672, 0.7713, 0.15, 0.5241, 0.1, 0.458, 0.15, 0.4081, 0.15, 0.6583, 0.1, 0.676, 0.1, 0.5764, 0.2131, 0.9247, 0.1458, 0.9638, 0.1318, 0.8725, 0.2, 0.1736, 0.15, 0.4081, 0.1232, 0.1265, 0.2, 0.4149, 0.15, 0.4081, 0.2, 0.1736, 0.2, 0.5817, 0.15, 0.6583, 0.15, 0.5241, 0.15, 0.5241, 0.1, 0.5764, 0.1, 0.458, 0.05, 0.5419, 0.0, 0.5945, 0.0, 0.4815, 0.07672, 0.7713, 0.0322, 0.8729, 0.0, 0.7445, 0.05, 0.5419, 0.0, 0.4815, 0.05, 0.4258, 0.1, 0.676, 0.07672, 0.7713, 0.05, 0.6739, 0.1, 0.458, 0.05, 0.4258, 0.07287, 0.2712, 0.05, 0.6739, 0.0, 0.7445, 0.0, 0.5945, 0.1318, 0.8725, 0.05806, 0.9436, 0.0322, 0.8729, 1.0, 0.5945, 0.95, 0.6232, 0.95, 0.5262, 0.9049, 0.8583, 0.9, 0.7444, 0.95, 0.7385, 1.0, 0.4815, 0.95, 0.5262, 0.95, 0.4351, 0.95, 0.4351, 0.9, 0.5132, 0.9, 0.2938, 0.8626, 0.1103, 0.9588, 0.05833, 0.981, 0.1082, 1.0, 0.3971, 0.95, 0.4351, 0.95, 0.27, 0.9, 0.2938, 0.85, 0.481, 0.85, 0.3118, 0.9, 0.7444, 0.85, 0.6724, 0.9, 0.6256, 0.9, 0.2938, 0.85, 0.3118, 0.8215, 0.1518, 0.9, 0.5132, 0.85, 0.5751, 0.85, 0.481, 0.9049, 0.8583, 0.8238, 0.772, 0.9, 0.7444, 0.8614, 0.9257, 0.7692, 0.8723, 0.9049, 0.8583, 0.8626, 0.1103, 0.8215, 0.1518, 0.759, 0.0848, 0.8238, 0.772, 0.8, 0.6747, 0.85, 0.6724, 0.8631, 0.05823, 0.7913, 0.07838, 0.85, 0.0, 0.759, 0.0848, 0.8631, 0.05823, 0.8626, 0.1103, 0.7238, 0.7739, 0.7, 0.6614, 0.75, 0.6761, 0.759, 0.0848, 0.7021, 0.07058, 0.75, 0.0, 0.75, 0.6761, 0.7, 0.6614, 0.75, 0.5761, 0.7028, 0.9012, 0.775, 0.95, 0.75, 1.0, 0.75, 0.5761, 0.7, 0.6614, 0.7, 0.4768, 0.7692, 0.8723, 0.7238, 0.7739, 0.8238, 0.772, 0.759, 0.0848, 0.7218, 0.1625, 0.6556, 0.07592, 0.8, 0.4763, 0.75, 0.4772, 0.75, 0.3229, 0.5082, 0.5703, 0.4523, 0.6223, 0.4751, 0.5037, 0.4751, 0.5037, 0.4523, 0.6223, 0.4574, 0.5043, 0.4751, 0.5037, 0.4574, 0.5043, 0.463, 0.5036, 0.4574, 0.5043, 0.4249, 0.5659, 0.4262, 0.5058, 0.4249, 0.5659, 0.4574, 0.5043, 0.4523, 0.6223, 0.5989, 0.7067, 0.8041, 0.9499, 0.7, 0.6237, 0.6589, 0.2705, 0.65, 0.0, 0.5392, 0.0986, 0.5971, 0.9249, 0.4502, 0.7419, 0.1512, 0.9, 0.2, 0.5527, 0.2572, 0.5822, 0.2183, 0.4001, 0.1, 0.758, 0.1512, 0.9, 0.2, 0.7441, 0.04243, 0.106, 0.0, 0.3248, 0.1, 0.3525, 0.8, 0.3269, 0.9, 0.3352, 0.9242, 0.1525, 0.8, 0.3269, 0.6852, 0.4589, 0.8, 0.5456, 0.8, 0.3269, 0.6589, 0.2705, 0.6852, 0.4589, 0.8, 0.5456, 0.7, 0.6237, 0.8, 0.7464, 0.6, 0.5858, 0.6, 0.404, 0.65, 0.4548, 0.65, 0.5872, 0.7, 0.4768, 0.7, 0.6614, 0.65, 0.5872, 0.5736, 0.8715, 0.5765, 0.7725, 0.65, 0.7716, 0.6657, 0.9037, 0.65, 0.7716, 0.65, 0.6765, 0.7, 0.6614, 0.7238, 0.7739, 0.7218, 0.1625, 0.65, 0.1617, 0.6556, 0.07592, 0.65, 0.1617, 0.5814, 0.2463, 0.5756, 0.1059, 0.6, 0.6735, 0.6, 0.5858, 0.65, 0.5872, 0.65, 0.6765, 0.5765, 0.7725, 0.6, 0.6735, 0.65, 0.6765, 0.65, 0.7716, 0.488, 0.1939, 0.5814, 0.2463, 0.55, 0.3235, 0.5, 0.3009, 0.65, 0.1617, 0.65, 0.4548, 0.6, 0.404, 0.65, 0.1617, 0.6, 0.404, 0.5814, 0.2463, 0.5736, 0.8715, 0.575, 0.95, 0.5127, 0.9217, 0.4659, 0.9021, 0.4753, 0.772, 0.5765, 0.7725, 0.5736, 0.8715, 0.6, 0.404, 0.6, 0.5858, 0.551, 0.5698, 0.4751, 0.5037, 0.4946, 0.4334, 0.5501, 0.4087, 0.551, 0.5698, 0.4753, 0.772, 0.5005, 0.6765, 0.5501, 0.6717, 0.5765, 0.7725, 0.5501, 0.4087, 0.4946, 0.4334, 0.522, 0.3755, 0.522, 0.3755, 0.5036, 0.3502, 0.55, 0.3235, 0.5501, 0.4087, 0.6, 0.404, 0.5501, 0.4087, 0.55, 0.3235, 0.5501, 0.6717, 0.551, 0.5698, 0.6, 0.5858, 0.6, 0.6735, 0.55, 0.3235, 0.5036, 0.3502, 0.5, 0.3009, 0.5005, 0.6765, 0.5082, 0.5703, 0.551, 0.5698, 0.5501, 0.6717, 0.5036, 0.3502, 0.4488, 0.3341, 0.45, 0.3022, 0.5, 0.3009, 0.4, 0.3012, 0.45, 0.3022, 0.4488, 0.3341, 0.4022, 0.3507, 0.4, 0.3012, 0.3646, 0.2025, 0.488, 0.1939, 0.45, 0.3022, 0.4249, 0.5659, 0.4523, 0.6223, 0.3995, 0.6778, 0.5, 0.3009, 0.45, 0.3022, 0.488, 0.1939, 0.3738, 0.7733, 0.4753, 0.772, 0.4659, 0.9021, 0.3696, 0.8722, 0.3995, 0.6778, 0.4523, 0.6223, 0.4753, 0.772, 0.3738, 0.7733, 0.4375, 0.08309, 0.488, 0.1939, 0.3646, 0.2025, 0.4946, 0.4334, 0.4554, 0.4723, 0.4557, 0.4397, 0.4751, 0.5037, 0.4554, 0.4723, 0.4946, 0.4334, 0.4574, 0.5043, 0.4554, 0.4723, 0.463, 0.5036, 0.4262, 0.5058, 0.4554, 0.4723, 0.4574, 0.5043, 0.4142, 0.4348, 0.4554, 0.4723, 0.4262, 0.5058, 0.4557, 0.4397, 0.4554, 0.4723, 0.4142, 0.4348, 0.3738, 0.7733, 0.262, 0.8374, 0.3, 0.7221, 0.4375, 0.08309, 0.3196, 0.1074, 0.3421, 0.06033, 0.4, 0.3012, 0.4022, 0.3507, 0.35, 0.3165, 0.3939, 0.3608, 0.3992, 0.4074, 0.328, 0.3848, 0.35, 0.3165, 0.4022, 0.3507, 0.3491, 0.5727, 0.4249, 0.5659, 0.3995, 0.6778, 0.3499, 0.6728, 0.328, 0.3848, 0.4142, 0.4348, 0.4262, 0.5058, 0.3491, 0.5727, 0.3499, 0.6728, 0.3, 0.7221, 0.3, 0.6039, 0.3696, 0.8722, 0.375, 0.95, 0.2988, 0.9185, 0.3646, 0.2025, 0.4, 0.3012, 0.35, 0.3165, 0.3646, 0.2025, 0.35, 0.3165, 0.3, 0.2808, 0.3696, 0.8722, 0.2131, 0.9247, 0.262, 0.8374, 0.4142, 0.4348, 0.328, 0.3848, 0.3992, 0.4074, 0.2461, 0.048, 0.275, 0.05, 0.3196, 0.1074, 0.2356, 0.1165, 0.328, 0.3848, 0.3, 0.6039, 0.25, 0.5628, 0.3, 0.7221, 0.2259, 0.7739, 0.25, 0.6794, 0.2, 0.5817, 0.25, 0.5628, 0.25, 0.6794, 0.2, 0.6804, 0.3, 0.2808, 0.328, 0.3848, 0.25, 0.2981, 0.25, 0.2981, 0.25, 0.5628, 0.2, 0.4149, 0.3, 0.6039, 0.25, 0.6794, 0.25, 0.5628, 0.1318, 0.8725, 0.15, 0.7714, 0.2259, 0.7739, 0.262, 0.8374, 0.2356, 0.1165, 0.25, 0.2981, 0.2, 0.1736, 0.3196, 0.1074, 0.3, 0.2808, 0.2356, 0.1165, 0.15, 0.7714, 0.15, 0.6583, 0.2, 0.6804, 0.2259, 0.7739, 0.262, 0.8374, 0.2131, 0.9247, 0.1318, 0.8725, 0.2356, 0.1165, 0.2, 0.1736, 0.1232, 0.1265, 0.2, 0.4149, 0.15, 0.5241, 0.15, 0.4081, 0.07672, 0.7713, 0.1, 0.676, 0.15, 0.6583, 0.15, 0.7714, 0.0, 0.2566, 0.009551, 0.1069, 0.1232, 0.1265, 0.07287, 0.2712, 0.2356, 0.1165, 0.1232, 0.1265, 0.1657, 0.05534, 0.15, 0.4081, 0.1, 0.458, 0.07287, 0.2712, 0.2, 0.5817, 0.2, 0.6804, 0.15, 0.6583, 0.1232, 0.1265, 0.15, 0.4081, 0.07287, 0.2712, 0.2, 0.4149, 0.2, 0.5817, 0.15, 0.5241, 0.15, 0.5241, 0.15, 0.6583, 0.1, 0.5764, 0.1, 0.458, 0.1, 0.5764, 0.05, 0.5419, 0.07672, 0.7713, 0.1318, 0.8725, 0.0322, 0.8729, 0.0386, 0.05944, 0.06882, 0.03763, 0.1232, 0.1265, 0.009551, 0.1069, 0.1, 0.458, 0.05, 0.5419, 0.05, 0.4258, 0.05, 0.4258, 0.0, 0.4815, 0.0, 0.3971, 0.05, 0.6739, 0.07672, 0.7713, 0.0, 0.7445, 0.0, 0.2566, 0.07287, 0.2712, 0.05, 0.4258, 0.0, 0.3971, 0.05, 0.6739, 0.05, 0.5419, 0.1, 0.5764, 0.1, 0.676, 0.95, 0.7385, 0.95, 0.6232, 1.0, 0.5945, 1.0, 0.7445, 0.05, 0.5419, 0.05, 0.6739, 0.0, 0.5945, 0.9, 0.6256, 0.95, 0.6232, 0.95, 0.7385, 0.9, 0.7444, 0.9131, 0.9221, 0.9049, 0.8583, 1.0, 0.8743, 0.9645, 0.971, 0.9, 0.6256, 0.9, 0.5132, 0.95, 0.5262, 0.95, 0.6232, 1.0, 0.4815, 1.0, 0.5945, 0.95, 0.5262, 0.9049, 0.8583, 0.95, 0.7385, 1.0, 0.7445, 1.0, 0.8743, 0.9, 0.2938, 0.8626, 0.1103, 0.981, 0.1082, 0.95, 0.27, 0.981, 0.1082, 1.0, 0.2566, 0.95, 0.27, 0.8, 0.4763, 0.8, 0.3078, 0.85, 0.3118, 0.85, 0.481, 1.0, 0.3971, 1.0, 0.4815, 0.95, 0.4351, 0.95, 0.4351, 0.95, 0.5262, 0.9, 0.5132, 1.0, 0.2566, 1.0, 0.3971, 0.95, 0.27, 0.95, 0.27, 0.95, 0.4351, 0.9, 0.2938, 0.8, 0.575, 0.85, 0.5751, 0.85, 0.6724, 0.8, 0.6747, 0.9, 0.6256, 0.85, 0.6724, 0.85, 0.5751, 0.8, 0.575, 0.8, 0.4763, 0.85, 0.481, 0.85, 0.5751, 0.8215, 0.1518, 0.85, 0.3118, 0.8, 0.3078, 0.9, 0.5132, 0.9, 0.6256, 0.85, 0.5751, 0.75, 0.6761, 0.8, 0.6747, 0.8238, 0.772, 0.7238, 0.7739, 0.9049, 0.8583, 0.7692, 0.8723, 0.8238, 0.772, 0.8626, 0.1103, 0.9, 0.2938, 0.8215, 0.1518, 0.9, 0.2938, 0.9, 0.5132, 0.85, 0.481, 0.9, 0.7444, 0.8238, 0.772, 0.85, 0.6724, 0.75, 0.5761, 0.8, 0.575, 0.8, 0.6747, 0.75, 0.6761, 0.8, 0.3078, 0.8, 0.4763, 0.75, 0.3229, 0.7218, 0.1625, 0.8215, 0.1518, 0.8, 0.3078, 0.75, 0.3229, 0.7692, 0.8723, 0.775, 0.95, 0.7028, 0.9012, 0.75, 0.5761, 0.75, 0.4772, 0.8, 0.4763, 0.8, 0.575, 0.75, 0.3229, 0.7, 0.4768, 0.7218, 0.1625, 0.2, 0.5527, 0.2, 0.7441, 0.3032, 0.7042, 0.2572, 0.5822, 0.75, 0.4772, 0.75, 0.5761, 0.7, 0.4768, 0.7692, 0.8723, 0.6657, 0.9037, 0.7238, 0.7739, 0.759, 0.0848, 0.8215, 0.1518, 0.7218, 0.1625, 0.75, 0.3229, 0.75, 0.4772, 0.7, 0.4768, 0.6852, 0.4589, 0.5989, 0.7067, 0.7, 0.6237, 0.5989, 0.7067, 0.4502, 0.7419, 0.5971, 0.9249, 0.1512, 0.9, 0.4502, 0.7419, 0.3032, 0.7042, 0.2, 0.5527, 0.1, 0.5571, 0.1, 0.758, 0.2, 0.7441, 0.1512, 0.9, 0.3032, 0.7042, 0.2, 0.7441, 0.1, 0.3525, 0.2183, 0.4001, 0.2366, 0.3246, 0.1, 0.3525, 0.1, 0.5571, 0.2, 0.5527, 0.2183, 0.4001, 0.2366, 0.3246, 0.04243, 0.106, 0.1, 0.3525, 0.04243, 0.106, 0.2366, 0.3246, 0.3764, 0.1048, 0.0, 0.5475, 0.1, 0.5571, 0.1, 0.3525, 0.0, 0.3248, 0.0, 0.7544, 0.1, 0.758, 0.1, 0.5571, 0.0, 0.5475, 1.0, 0.5475, 1.0, 0.3248, 0.9, 0.3352, 0.9, 0.5594, 0.1, 0.758, 0.0, 0.7544, 0.1512, 0.9, 1.0, 0.7544, 0.9, 0.7469, 0.9682, 0.9, 0.9, 0.7469, 1.0, 0.7544, 1.0, 0.5475, 0.9, 0.5594, 0.8041, 0.9499, 0.9682, 0.9, 0.9, 0.7469, 0.8, 0.7464, 0.9242, 0.1525, 0.9, 0.3352, 1.0, 0.3248, 0.8, 0.5456, 0.9, 0.5594, 0.9, 0.3352, 0.8, 0.3269, 0.6589, 0.2705, 0.8, 0.3269, 0.9242, 0.1525, 0.8, 0.7464, 0.9, 0.7469, 0.9, 0.5594, 0.8, 0.5456, 0.8, 0.5456, 0.6852, 0.4589, 0.7, 0.6237, 0.8, 0.7464, 0.7, 0.6237, 0.8041, 0.9499, 0.7, 0.1, 0.7, 0.2, 0.6, 0.2, 0.6, 0.1, 0.7, 0.4, 0.7, 0.5, 0.6, 0.5, 0.6, 0.4, 0.7, 0.7, 0.7, 0.8, 0.6, 0.8, 0.6, 0.7, 0.65, 0.0, 0.7, 0.1, 0.6, 0.1, 0.7, 0.3, 0.7, 0.4, 0.6, 0.4, 0.6, 0.3, 0.7, 0.6, 0.7, 0.7, 0.6, 0.7, 0.6, 0.6, 0.7, 0.9, 0.65, 1.0, 0.6, 0.9, 0.7, 0.2, 0.7, 0.3, 0.6, 0.3, 0.6, 0.2, 0.7, 0.5, 0.7, 0.6, 0.6, 0.6, 0.6, 0.5, 0.7, 0.8, 0.7, 0.9, 0.6, 0.9, 0.6, 0.8, 0.6, 0.4, 0.6, 0.5, 0.5, 0.5, 0.5, 0.4, 0.6, 0.7, 0.6, 0.8, 0.5, 0.8, 0.5, 0.7, 0.55, 0.0, 0.6, 0.1, 0.5, 0.1, 0.6, 0.3, 0.6, 0.4, 0.5, 0.4, 0.5, 0.3, 0.6, 0.6, 0.6, 0.7, 0.5, 0.7, 0.5, 0.6, 0.6, 0.9, 0.55, 1.0, 0.5, 0.9, 0.6, 0.2, 0.6, 0.3, 0.5, 0.3, 0.5, 0.2, 0.6, 0.5, 0.6, 0.6, 0.5, 0.6, 0.5, 0.5, 0.6, 0.8, 0.6, 0.9, 0.5, 0.9, 0.5, 0.8, 0.6, 0.1, 0.6, 0.2, 0.5, 0.2, 0.5, 0.1, 0.5, 0.8, 0.5, 0.9, 0.4, 0.9, 0.4, 0.8, 0.5, 0.1, 0.5, 0.2, 0.4, 0.2, 0.4, 0.1, 0.5, 0.4, 0.5, 0.5, 0.4, 0.5, 0.4, 0.4, 0.5, 0.7, 0.5, 0.8, 0.4, 0.8, 0.4, 0.7, 0.45, 0.0, 0.5, 0.1, 0.4, 0.1, 0.5, 0.3, 0.5, 0.4, 0.4, 0.4, 0.4, 0.3, 0.5, 0.6, 0.5, 0.7, 0.4, 0.7, 0.4, 0.6, 0.5, 0.9, 0.45, 1.0, 0.4, 0.9, 0.5, 0.2, 0.5, 0.3, 0.4, 0.3, 0.4, 0.2, 0.5, 0.5, 0.5, 0.6, 0.4, 0.6, 0.4, 0.5, 0.4, 0.2, 0.4, 0.3, 0.3, 0.3, 0.3, 0.2, 0.4, 0.5, 0.4, 0.6, 0.3, 0.6, 0.3, 0.5, 0.4, 0.8, 0.4, 0.9, 0.3, 0.9, 0.3, 0.8, 0.4, 0.1, 0.4, 0.2, 0.3, 0.2, 0.3, 0.1, 0.4, 0.4, 0.4, 0.5, 0.3, 0.5, 0.3, 0.4, 0.4, 0.7, 0.4, 0.8, 0.3, 0.8, 0.3, 0.7, 0.35, 0.0, 0.4, 0.1, 0.3, 0.1, 0.4, 0.3, 0.4, 0.4, 0.3, 0.4, 0.3, 0.3, 0.4, 0.6, 0.4, 0.7, 0.3, 0.7, 0.3, 0.6, 0.4, 0.9, 0.35, 1.0, 0.3, 0.9, 0.3, 0.6, 0.3, 0.7, 0.2, 0.7, 0.2, 0.6, 0.3, 0.9, 0.25, 1.0, 0.2, 0.9, 0.3, 0.2, 0.3, 0.3, 0.2, 0.3, 0.2, 0.2, 0.3, 0.5, 0.3, 0.6, 0.2, 0.6, 0.2, 0.5, 0.3, 0.8, 0.3, 0.9, 0.2, 0.9, 0.2, 0.8, 0.3, 0.1, 0.3, 0.2, 0.2, 0.2, 0.2, 0.1, 0.3, 0.4, 0.3, 0.5, 0.2, 0.5, 0.2, 0.4, 0.3, 0.7, 0.3, 0.8, 0.2, 0.8, 0.2, 0.7, 0.25, 0.0, 0.3, 0.1, 0.2, 0.1, 0.3, 0.3, 0.3, 0.4, 0.2, 0.4, 0.2, 0.3, 0.2, 0.3, 0.2, 0.4, 0.1, 0.4, 0.1, 0.3, 0.2, 0.6, 0.2, 0.7, 0.1, 0.7, 0.1, 0.6, 0.2, 0.9, 0.15, 1.0, 0.1, 0.9, 0.2, 0.2, 0.2, 0.3, 0.1, 0.3, 0.1, 0.2, 0.2, 0.5, 0.2, 0.6, 0.1, 0.6, 0.1, 0.5, 0.2, 0.8, 0.2, 0.9, 0.1, 0.9, 0.1, 0.8, 0.2, 0.1, 0.2, 0.2, 0.1, 0.2, 0.1, 0.1, 0.2, 0.4, 0.2, 0.5, 0.1, 0.5, 0.1, 0.4, 0.2, 0.7, 0.2, 0.8, 0.1, 0.8, 0.1, 0.7, 0.15, 0.0, 0.2, 0.1, 0.1, 0.1, 0.1, 0.7, 0.1, 0.8, 0.0, 0.8, 0.0, 0.7, 0.05, 0.0, 0.1, 0.1, 0.0, 0.1, 0.1, 0.3, 0.1, 0.4, 0.0, 0.4, 0.0, 0.3, 0.1, 0.6, 0.1, 0.7, 0.0, 0.7, 0.0, 0.6, 0.1, 0.9, 0.05, 1.0, 0.0, 0.9, 0.1, 0.2, 0.1, 0.3, 0.0, 0.3, 0.0, 0.2, 0.1, 0.5, 0.1, 0.6, 0.0, 0.6, 0.0, 0.5, 0.1, 0.8, 0.1, 0.9, 0.0, 0.9, 0.0, 0.8, 0.1, 0.1, 0.1, 0.2, 0.0, 0.2, 0.0, 0.1, 0.1, 0.4, 0.1, 0.5, 0.0, 0.5, 0.0, 0.4, 1.0, 0.1, 1.0, 0.2, 0.9, 0.2, 0.9, 0.1, 1.0, 0.4, 1.0, 0.5, 0.9, 0.5, 0.9, 0.4, 1.0, 0.7, 1.0, 0.8, 0.9, 0.8, 0.9, 0.7, 0.95, 0.0, 1.0, 0.1, 0.9, 0.1, 1.0, 0.3, 1.0, 0.4, 0.9, 0.4, 0.9, 0.3, 1.0, 0.6, 1.0, 0.7, 0.9, 0.7, 0.9, 0.6, 1.0, 0.9, 0.95, 1.0, 0.9, 0.9, 1.0, 0.2, 1.0, 0.3, 0.9, 0.3, 0.9, 0.2, 1.0, 0.5, 1.0, 0.6, 0.9, 0.6, 0.9, 0.5, 1.0, 0.8, 1.0, 0.9, 0.9, 0.9, 0.9, 0.8, 0.9, 0.5, 0.9, 0.6, 0.8, 0.6, 0.8, 0.5, 0.9, 0.8, 0.9, 0.9, 0.8, 0.9, 0.8, 0.8, 0.9, 0.1, 0.9, 0.2, 0.8, 0.2, 0.8, 0.1, 0.9, 0.4, 0.9, 0.5, 0.8, 0.5, 0.8, 0.4, 0.9, 0.7, 0.9, 0.8, 0.8, 0.8, 0.8, 0.7, 0.85, 0.0, 0.9, 0.1, 0.8, 0.1, 0.9, 0.3, 0.9, 0.4, 0.8, 0.4, 0.8, 0.3, 0.9, 0.6, 0.9, 0.7, 0.8, 0.7, 0.8, 0.6, 0.9, 0.9, 0.85, 1.0, 0.8, 0.9, 0.9, 0.2, 0.9, 0.3, 0.8, 0.3, 0.8, 0.2, 0.8, 0.9, 0.75, 1.0, 0.7, 0.9, 0.8, 0.2, 0.8, 0.3, 0.7, 0.3, 0.7, 0.2, 0.8, 0.5, 0.8, 0.6, 0.7, 0.6, 0.7, 0.5, 0.8, 0.8, 0.8, 0.9, 0.7, 0.9, 0.7, 0.8, 0.8, 0.1, 0.8, 0.2, 0.7, 0.2, 0.7, 0.1, 0.8, 0.4, 0.8, 0.5, 0.7, 0.5, 0.7, 0.4, 0.8, 0.7, 0.8, 0.8, 0.7, 0.8, 0.7, 0.7, 0.75, 0.0, 0.8, 0.1, 0.7, 0.1, 0.8, 0.3, 0.8, 0.4, 0.7, 0.4, 0.7, 0.3, 0.8, 0.6, 0.8, 0.7, 0.7, 0.7, 0.7, 0.6])
me_sphere_005.materials.append(mat_material_001)
me_sphere_005.materials.append(mat_material_002)
me_sphere_005.materials.append(mat_material_004)
me_sphere_005.materials.append(mat_material_007)
me_sphere_005.materials.append(mat_material_008)
me_sphere_005.update()

# ---- objects
ob_torso = bpy.data.objects.new('Torso', me_cube)
ob_left_arm = bpy.data.objects.new('Left Arm', me_cube_003)
ob_right_arm = bpy.data.objects.new('Right arm', me_cube_004)
ob_legs = bpy.data.objects.new('Legs', me_cube_005)
ob_komische_halbkugel_kp_wie_das_hei_t = bpy.data.objects.new('komische halbkugel kp wie das heißt', me_sphere)
ob_head = bpy.data.objects.new('Head', me_sphere_005)

# ---- transforms, parenting, visibility, modifiers, constraints
ob_torso.location = (0.0, 0.0, 0.0)
ob_torso.lock_rotations_4d = False
ob_torso.empty_display_type = 'ARROWS'
ob_torso.lineart.crease_threshold = 0.0
ob_left_arm.location = (0.0, 0.0, 0.0)
ob_left_arm.lock_rotations_4d = False
ob_left_arm.empty_display_type = 'ARROWS'
ob_left_arm.lineart.crease_threshold = 0.0
ob_right_arm.location = (0.0, 0.0, 0.0)
ob_right_arm.lock_rotations_4d = False
ob_right_arm.empty_display_type = 'ARROWS'
ob_right_arm.lineart.crease_threshold = 0.0
ob_legs.location = (0.0, 0.0, 0.0)
ob_legs.lock_rotations_4d = False
ob_legs.empty_display_type = 'ARROWS'
ob_legs.lineart.crease_threshold = 0.0
ob_komische_halbkugel_kp_wie_das_hei_t.location = (0.0, 0.0, 0.0)
ob_head.location = (0.0, 0.0, 0.0)

# ---- collection membership
col_collection.objects.link(ob_torso)
col_collection.objects.link(ob_left_arm)
col_collection.objects.link(ob_right_arm)
col_collection.objects.link(ob_legs)
col_collection.objects.link(ob_komische_halbkugel_kp_wie_das_hei_t)
col_collection.objects.link(ob_head)

# ---- scene / render settings (as saved in the file)
scene.frame_start = 1; scene.frame_end = 250; scene.frame_set(1)
scene.render.engine = 'BLENDER_EEVEE_NEXT'
scene.cycles.sampling_pattern = 'TABULATED_SOBOL'
scene.cycles.adaptive_threshold = 0.011
scene.cycles.use_light_tree = False
scene.view_settings.view_transform = 'Filmic'
bpy.context.view_layer.update()

# ---- added for rendering (the .blend has no active camera and no usable light): camera, sun
cam_auto = bpy.data.cameras.new('AutoCamera')
cam_auto.lens = 50.0
cam_auto.sensor_width = 36.0
cam_auto.clip_end = 1000.0
ob_auto_camera = bpy.data.objects.new('AutoCamera', cam_auto)
scene.collection.objects.link(ob_auto_camera)
ob_auto_camera.location = (12.4104, -14.867, 10.3607)
ob_auto_camera.rotation_euler = (1.09748, -7.21219e-08, 0.694738)
scene.camera = ob_auto_camera
light_auto_sun = bpy.data.lights.new('AutoSun', 'SUN')
light_auto_sun.energy = 3.0
light_auto_sun.angle = 0.0523599
ob_auto_sun = bpy.data.objects.new('AutoSun', light_auto_sun)
scene.collection.objects.link(ob_auto_sun)
ob_auto_sun.rotation_euler = (0.872665, 0.174533, 0.523599)
bpy.context.view_layer.update()
